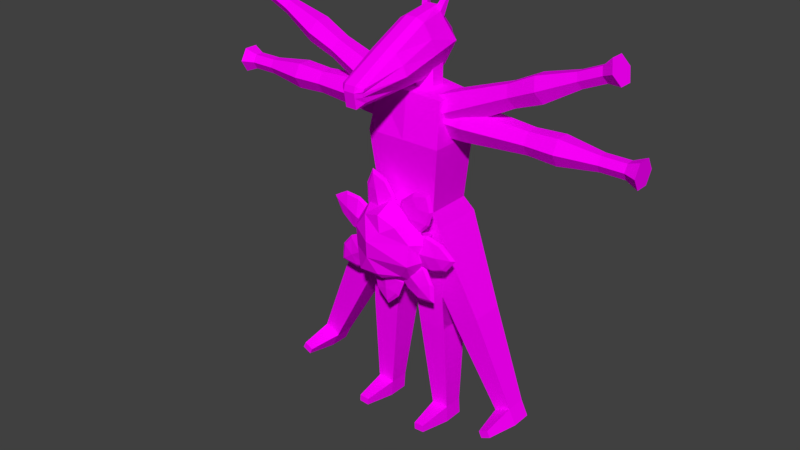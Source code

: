 # Source: anatomy.blend  (saved by Blender 2.79.0; exported with 4.5.12 LTS)
import bpy
from mathutils import Matrix  # noqa: F401  (used for matrix-valued properties, if any)

bpy.ops.wm.read_factory_settings(use_empty=True)
scene = bpy.context.scene
scene.name = 'Scene'

# ---- collections
col_collection_1 = bpy.data.collections.new('Collection 1'); scene.collection.children.link(col_collection_1)

# ---- images (referenced by path relative to the original .blend; pixels are not part of the script)
import os
ASSET_DIR = os.environ.get("B2B_ASSET_DIR", "")  # directory of the original .blend (textures are referenced by path, not embedded)
HERE = os.path.dirname(os.path.abspath(__file__))  # packed textures are extracted next to this script under _unpacked/

def load_image(name, relpath, width, height, colorspace="sRGB"):
    """Load a texture the original file referenced (path relative to the .blend, or extracted next to this script)."""
    p = next((c for c in (os.path.join(HERE, relpath), os.path.join(ASSET_DIR, relpath)) if relpath and os.path.exists(c)), "")
    if p:
        img = bpy.data.images.load(p, check_existing=True)
        img.name = name
    else:  # same state as the original file: an image datablock whose file is absent (Cycles renders it pink)
        img = bpy.data.images.new(name, width, height)
        img.source = "FILE"
        img.filepath = "//" + (relpath or name)
    img.colorspace_settings.name = colorspace
    return img
img_anatomy = load_image('anatomy', 'anatomy.png', 1024, 1024, 'sRGB')
img_sunflower_jpg = load_image('sunFlower.jpg', 'sunFlower.jpg', 1024, 1024, 'sRGB')

# ---- materials (node trees are filled in below, after node groups)
mat_anatomy = bpy.data.materials.new('anatomy')
mat_anatomy.alpha_threshold = 0.0
mat_anatomy.roughness = 0.5
mat_sunflower = bpy.data.materials.new('sunFlower')
mat_sunflower.alpha_threshold = 0.0
mat_sunflower.roughness = 0.5

# ---- material node trees
mat_anatomy.use_nodes = True; mat_anatomy.node_tree.nodes.clear()
_N = mat_anatomy.node_tree.nodes; _L = mat_anatomy.node_tree.links
n0 = _N.new('ShaderNodeOutputMaterial'); n0.name = 'Material Output'; n0.location = (300, 300)
n1 = _N.new('ShaderNodeBsdfDiffuse'); n1.name = 'Diffuse BSDF'; n1.location = (10, 300)
n2 = _N.new('ShaderNodeTexImage'); n2.name = 'Image Texture'; n2.location = (-180, 300)
n2.width = 140
n2.image = img_anatomy
_L.new(n1.outputs[0], n0.inputs[0])
_L.new(n2.outputs[0], n1.inputs[0])
n0.is_active_output = True
mat_sunflower.use_nodes = True; mat_sunflower.node_tree.nodes.clear()
_N = mat_sunflower.node_tree.nodes; _L = mat_sunflower.node_tree.links
n0 = _N.new('ShaderNodeOutputMaterial'); n0.name = 'Material Output'; n0.location = (300, 300)
n1 = _N.new('ShaderNodeBsdfDiffuse'); n1.name = 'Diffuse BSDF'; n1.location = (10, 300)
n2 = _N.new('ShaderNodeTexImage'); n2.name = 'Image Texture'; n2.location = (-180, 300)
n2.width = 140
n2.image = img_sunflower_jpg
_L.new(n1.outputs[0], n0.inputs[0])
_L.new(n2.outputs[0], n1.inputs[0])
n0.is_active_output = True

# ---- world
world_world = bpy.data.worlds.new('World'); scene.world = world_world
world_world.color = (0.05088, 0.05088, 0.05088)
world_world.use_sun_shadow = False
world_world.sun_shadow_jitter_overblur = 0.0
world_world.cycles.sampling_method = 'MANUAL'

# ---- meshes
me_sphere = bpy.data.meshes.new('Sphere')
me_sphere.from_pydata([(0.2721, 0.5303, 3.412), (0.2721, -0.112, 3.301), (0.2721, -2.072, 3.245), (0.2721, -0.3365, 4.6), (0.2721, 0.3057, 4.711), (0.2721, 0.7928, 4.126), (0.1487, 0.5808, 3.151), (0.1487, 0.5631, 0.7042), (0.1487, -0.4755, 0.7042), (0.1487, -0.4755, 3.151), (0.1487, 0.5667, 2.143), (0.1487, -0.5949, 2.143), (0.1487, 0.7222, 0.3748), (0.1487, -0.4755, 0.3748), (0.9266, -0.4034, 3.072), (0.8531, -0.4755, 0.7042), (0.8454, 0.5631, 0.7042), (0.9266, 0.5088, 3.072), (1.016, 0.5667, 2.143), (1.016, -0.5949, 2.143), (1.004, 0.7222, 0.3748), (1.004, -0.4755, 0.3748), (2.412, 0.225, -3.549), (2.762, 0.225, -3.377), (2.762, -0.225, -3.377), (2.412, -0.225, -3.549), (1.944, -0.3698, -1.444), (1.363, -0.3698, -1.713), (1.363, 0.3698, -1.713), (1.944, 0.3698, -1.444), (2.576, 0.225, -3.882), (2.926, 0.225, -3.71), (2.926, -0.225, -3.71), (2.576, -0.225, -3.882), (2.737, -0.9811, -3.509), (2.533, -0.9811, -3.61), (2.806, -0.9811, -3.649), (2.601, -0.9811, -3.75), (0.8375, 0.3871, 2.61), (0.8375, 0.2122, 2.968), (0.8375, -0.1376, 2.968), (0.8375, -0.3125, 2.61), (0.8375, -0.1376, 2.252), (0.8375, 0.2122, 2.252), (2.761, 0.3145, 2.61), (2.761, 0.1759, 2.85), (2.761, -0.1013, 2.85), (2.761, -0.24, 2.61), (2.761, -0.1013, 2.37), (2.761, 0.1759, 2.37), (4.275, 0.2238, 2.61), (4.275, 0.1305, 2.771), (4.275, -0.05597, 2.771), (4.275, -0.1492, 2.61), (4.275, -0.05597, 2.448), (4.275, 0.1305, 2.448), (3.413, -0.1202, 2.883), (3.413, -0.2776, 2.61), (3.413, 0.3522, 2.61), (3.413, 0.1947, 2.883), (3.413, 0.1947, 2.337), (3.413, -0.1202, 2.337), (1.343, -0.1577, 2.272), (1.343, 0.2323, 2.272), (1.343, -0.1577, 2.948), (1.343, -0.3528, 2.61), (1.343, 0.4273, 2.61), (1.343, 0.2323, 2.948), (5.087, 0.343, 2.61), (5.087, 0.1902, 2.875), (5.087, -0.1156, 2.875), (5.087, -0.2685, 2.61), (5.087, -0.1156, 2.345), (5.087, 0.1902, 2.345), (4.816, 0.1305, 2.771), (4.816, -0.05597, 2.771), (4.816, -0.05597, 2.448), (4.816, 0.1305, 2.448), (4.816, -0.1492, 2.61), (4.816, 0.2238, 2.61), (0.2721, -2.097, 3.704), (0.2721, -2.111, 3.47), (0.6667, -0.2151, 3.898), (0.6667, 0.4214, 4.042), (0.2721, -1.174, 4.193), (0.2721, -1.015, 3.27), (0.6667, -1.089, 3.699), (0.3792, 0.6726, 4.106), (0.3792, 0.4521, 3.506), (0.3792, -0.1228, 3.407), (0.4384, -1.129, 4.115), (0.4384, -0.3066, 4.514), (0.3792, -1.017, 3.376), (0.3792, -1.931, 3.362), (0.3792, 0.2636, 4.596), (0.3792, -2.007, 3.488), (0.3792, -2.019, 3.559), (0.5886, -0.2602, 4.2), (0.5293, 0.346, 4.307), (0.5886, -1.11, 3.906), (0.2721, -2.13, 3.577), (0.302, -2.074, 3.647), (0.3076, -2.064, 3.675), (0.3601, -2.058, 3.593), (0.4033, -1.993, 3.669), (0.3438, -1.999, 3.715), (0.296, -2.045, 3.707), (0.4, -2.01, 3.602), (0.4123, -1.99, 3.661), (0.3792, 0.3807, 4.456), (0.2721, 0.4452, 4.543), (0.4295, 0.4601, 5.044), (0.4813, 0.4397, 4.988), (0.4813, 0.4644, 4.959), (0.4295, 0.4895, 5.008), (0.1487, -0.3365, 4.6), (0.1487, 0.4452, 4.543), (0.1487, 0.7928, 4.126), (0.1487, 0.5303, 3.412), (0.1487, -0.112, 3.301), (0.1487, 0.3057, 4.711), (0.1487, -1.174, 4.193), (0.1487, -2.097, 3.704), (0.1487, -1.015, 3.27), (0.1487, -2.072, 3.245), (0.1487, -2.13, 3.577), (0.1487, -2.111, 3.47), (0.1487, 0.4758, 2.644), (0.1487, -0.1655, 2.644), (0.431, -0.005203, 2.644), (0.431, 0.3154, 2.644), (0.1487, 0.4758, 3.769), (0.1487, -0.1655, 3.769), (0.431, -0.005203, 3.769), (0.431, 0.3154, 3.769), (0.02535, 0.5303, 3.412), (0.02535, -0.112, 3.301), (0.02535, -2.072, 3.245), (0.02535, -0.3365, 4.6), (0.02535, 0.3057, 4.711), (0.02535, 0.7928, 4.126), (-0.6291, -0.4034, 3.072), (-0.5556, -0.4755, 0.7042), (-0.5479, 0.5631, 0.7042), (-0.6291, 0.5088, 3.072), (-0.7188, 0.5667, 2.143), (-0.7188, -0.5949, 2.143), (-0.7067, 0.7222, 0.3748), (-0.7067, -0.4755, 0.3748), (-2.115, 0.225, -3.549), (-2.465, 0.225, -3.377), (-2.465, -0.225, -3.377), (-2.115, -0.225, -3.549), (-1.646, -0.3698, -1.444), (-1.066, -0.3698, -1.713), (-1.066, 0.3698, -1.713), (-1.646, 0.3698, -1.444), (-2.279, 0.225, -3.882), (-2.628, 0.225, -3.71), (-2.628, -0.225, -3.71), (-2.279, -0.225, -3.882), (-2.44, -0.9811, -3.509), (-2.235, -0.9811, -3.61), (-2.508, -0.9811, -3.649), (-2.304, -0.9811, -3.75), (-0.54, 0.3871, 2.61), (-0.54, 0.2122, 2.968), (-0.54, -0.1376, 2.968), (-0.54, -0.3125, 2.61), (-0.54, -0.1376, 2.252), (-0.54, 0.2122, 2.252), (-2.464, 0.3145, 2.61), (-2.464, 0.1759, 2.85), (-2.464, -0.1013, 2.85), (-2.464, -0.24, 2.61), (-2.464, -0.1013, 2.37), (-2.464, 0.1759, 2.37), (-3.977, 0.2238, 2.61), (-3.977, 0.1305, 2.771), (-3.977, -0.05597, 2.771), (-3.977, -0.1492, 2.61), (-3.977, -0.05597, 2.448), (-3.977, 0.1305, 2.448), (-3.116, -0.1202, 2.883), (-3.116, -0.2776, 2.61), (-3.116, 0.3522, 2.61), (-3.116, 0.1947, 2.883), (-3.116, 0.1947, 2.337), (-3.116, -0.1202, 2.337), (-1.046, -0.1577, 2.272), (-1.046, 0.2323, 2.272), (-1.046, -0.1577, 2.948), (-1.046, -0.3528, 2.61), (-1.046, 0.4273, 2.61), (-1.046, 0.2323, 2.948), (-4.79, 0.343, 2.61), (-4.79, 0.1902, 2.875), (-4.79, -0.1156, 2.875), (-4.79, -0.2685, 2.61), (-4.79, -0.1156, 2.345), (-4.79, 0.1902, 2.345), (-4.519, 0.1305, 2.771), (-4.519, -0.05597, 2.771), (-4.519, -0.05597, 2.448), (-4.519, 0.1305, 2.448), (-4.519, -0.1492, 2.61), (-4.519, 0.2238, 2.61), (0.02535, -2.097, 3.704), (0.02535, -2.111, 3.47), (-0.3692, -0.2151, 3.898), (-0.3692, 0.4214, 4.042), (0.02535, -1.174, 4.193), (0.02535, -1.015, 3.27), (-0.3692, -1.089, 3.699), (-0.08172, 0.6726, 4.106), (-0.08172, 0.4521, 3.506), (-0.08172, -0.1228, 3.407), (-0.1409, -1.129, 4.115), (-0.1409, -0.3066, 4.514), (-0.08172, -1.017, 3.376), (-0.08172, -1.931, 3.362), (-0.08172, 0.2636, 4.596), (-0.08172, -2.007, 3.488), (-0.08172, -2.019, 3.559), (-0.2911, -0.2602, 4.2), (-0.2319, 0.346, 4.307), (-0.2911, -1.11, 3.906), (0.02535, -2.13, 3.577), (-0.004518, -2.074, 3.647), (-0.01018, -2.064, 3.675), (-0.06268, -2.058, 3.593), (-0.1058, -1.993, 3.669), (-0.04634, -1.999, 3.715), (0.001506, -2.045, 3.707), (-0.1026, -2.01, 3.602), (-0.1148, -1.99, 3.661), (-0.08172, 0.3807, 4.456), (0.02535, 0.4452, 4.543), (-0.132, 0.4601, 5.044), (-0.1839, 0.4397, 4.988), (-0.1839, 0.4644, 4.959), (-0.132, 0.4895, 5.008), (-0.1336, -0.005203, 2.644), (-0.1336, 0.3154, 2.644), (-0.1336, -0.005203, 3.769), (-0.1336, 0.3154, 3.769), (-0.2895, 0.3871, 2.665), (-0.145, 0.2122, 2.992), (-0.145, -0.1376, 2.992), (-0.2895, -0.3125, 2.665), (-0.4341, -0.1376, 2.337), (-0.4341, 0.2122, 2.337), (-2.049, 0.3145, 3.441), (-1.953, 0.1759, 3.661), (-1.953, -0.1013, 3.661), (-2.049, -0.24, 3.441), (-2.146, -0.1013, 3.222), (-2.146, 0.1759, 3.222), (-3.434, 0.2238, 4.052), (-3.369, 0.1305, 4.2), (-3.369, -0.05597, 4.2), (-3.434, -0.1492, 4.052), (-3.499, -0.05597, 3.905), (-3.499, 0.1305, 3.905), (-2.536, -0.1202, 3.954), (-2.646, -0.2776, 3.705), (-2.646, 0.3522, 3.705), (-2.536, 0.1947, 3.954), (-2.756, 0.1947, 3.455), (-2.756, -0.1202, 3.455), (-0.8884, -0.1577, 2.56), (-0.8884, 0.2323, 2.56), (-0.6157, -0.1577, 3.178), (-0.752, -0.3528, 2.869), (-0.752, 0.4273, 2.869), (-0.6157, 0.2323, 3.178), (-4.178, 0.343, 4.38), (-4.071, 0.1902, 4.623), (-4.071, -0.1156, 4.623), (-4.178, -0.2685, 4.38), (-4.285, -0.1156, 4.138), (-4.285, 0.1902, 4.138), (-3.864, 0.1305, 4.419), (-3.864, -0.05597, 4.419), (-3.995, -0.05597, 4.123), (-3.995, 0.1305, 4.123), (-3.93, -0.1492, 4.271), (-3.93, 0.2238, 4.271), (0.587, 0.3871, 2.665), (0.4425, 0.2122, 2.992), (0.4425, -0.1376, 2.992), (0.587, -0.3125, 2.665), (0.7316, -0.1376, 2.337), (0.7316, 0.2122, 2.337), (2.347, 0.3145, 3.441), (2.25, 0.1759, 3.661), (2.25, -0.1013, 3.661), (2.347, -0.24, 3.441), (2.444, -0.1013, 3.222), (2.444, 0.1759, 3.222), (3.732, 0.2238, 4.052), (3.666, 0.1305, 4.2), (3.666, -0.05597, 4.2), (3.732, -0.1492, 4.052), (3.797, -0.05597, 3.905), (3.797, 0.1305, 3.905), (2.834, -0.1202, 3.954), (2.944, -0.2776, 3.705), (2.944, 0.3522, 3.705), (2.834, 0.1947, 3.954), (3.054, 0.1947, 3.455), (3.054, -0.1202, 3.455), (1.186, -0.1577, 2.56), (1.186, 0.2323, 2.56), (0.9131, -0.1577, 3.178), (1.05, -0.3528, 2.869), (1.05, 0.4273, 2.869), (0.9131, 0.2323, 3.178), (4.475, 0.343, 4.38), (4.368, 0.1902, 4.623), (4.368, -0.1156, 4.623), (4.475, -0.2685, 4.38), (4.582, -0.1156, 4.138), (4.582, 0.1902, 4.138), (4.162, 0.1305, 4.419), (4.162, -0.05597, 4.419), (4.292, -0.05597, 4.123), (4.292, 0.1305, 4.123), (4.227, -0.1492, 4.271), (4.227, 0.2238, 4.271), (-0.5333, -0.9811, -4.375), (-0.7607, -0.9811, -4.36), (-0.5234, -0.9811, -4.22), (-0.7509, -0.9811, -4.205), (-0.4594, -0.225, -4.488), (-0.8482, -0.225, -4.463), (-0.8482, 0.225, -4.463), (-0.4594, 0.225, -4.488), (-0.8107, 0.3698, -1.994), (-0.1716, 0.3698, -2.019), (-0.1716, -0.3698, -2.019), (-0.8107, -0.3698, -1.994), (-0.4359, -0.225, -4.117), (-0.8248, -0.225, -4.093), (-0.8248, 0.225, -4.093), (-0.4359, 0.225, -4.117), (0.8307, -0.9811, -4.375), (1.058, -0.9811, -4.36), (0.8209, -0.9811, -4.22), (1.048, -0.9811, -4.205), (0.7569, -0.225, -4.488), (1.146, -0.225, -4.463), (1.146, 0.225, -4.463), (0.7569, 0.225, -4.488), (1.108, 0.3698, -1.994), (0.4691, 0.3698, -2.019), (0.4691, -0.3698, -2.019), (1.108, -0.3698, -1.994), (0.7334, -0.225, -4.117), (1.122, -0.225, -4.093), (1.122, 0.225, -4.093), (0.7334, 0.225, -4.117)], [], [(18, 10, 6, 17), (6, 9, 14, 17), (11, 19, 14, 9), (19, 18, 17, 14), (15, 16, 18, 19), (8, 15, 19, 11), (16, 7, 10, 18), (15, 21, 20, 16), (16, 20, 12, 7), (8, 13, 21, 15), (27, 25, 24, 26), (33, 37, 35, 25), (29, 23, 22, 28), (28, 22, 25, 27), (26, 24, 23, 29), (31, 32, 33, 30), (23, 31, 30, 22), (22, 30, 33, 25), (24, 32, 31, 23), (35, 37, 36, 34), (25, 35, 34, 24), (24, 34, 36, 32), (32, 36, 37, 33), (21, 26, 29, 20), (13, 12, 28, 27), (20, 29, 28, 12), (21, 13, 27, 26), (63, 49, 48, 62), (65, 47, 46, 64), (67, 45, 44, 66), (66, 44, 49, 63), (62, 48, 47, 65), (64, 46, 45, 67), (57, 53, 52, 56), (59, 51, 50, 58), (58, 50, 55, 60), (61, 54, 53, 57), (56, 52, 51, 59), (60, 55, 54, 61), (49, 60, 61, 48), (46, 56, 59, 45), (48, 61, 57, 47), (44, 58, 60, 49), (45, 59, 58, 44), (47, 57, 56, 46), (40, 64, 67, 39), (42, 62, 65, 41), (38, 66, 63, 43), (39, 67, 66, 38), (41, 65, 64, 40), (43, 63, 62, 42), (75, 70, 69, 74), (77, 73, 72, 76), (78, 71, 70, 75), (74, 69, 68, 79), (79, 68, 73, 77), (76, 72, 71, 78), (54, 76, 78, 53), (50, 79, 77, 55), (51, 74, 79, 50), (53, 78, 75, 52), (55, 77, 76, 54), (52, 75, 74, 51), (69, 70, 71, 68), (72, 73, 68, 71), (98, 87, 109), (92, 86, 95, 93), (99, 86, 82, 97), (87, 98, 83), (97, 82, 83, 98), (89, 88, 83, 82), (96, 95, 86, 99), (89, 82, 86, 92), (87, 88, 0, 5), (88, 89, 1, 0), (90, 91, 3, 84), (92, 93, 2, 85), (91, 94, 4, 3), (109, 87, 5, 110), (100, 101, 102, 80), (93, 95, 81, 2), (89, 92, 85, 1), (95, 96, 100, 81), (91, 97, 98, 94), (90, 99, 97, 91), (87, 83, 88), (84, 105, 104, 90), (102, 106, 80), (106, 105, 84, 80), (107, 103, 96), (96, 103, 101, 100), (104, 108, 99, 90), (108, 107, 99), (99, 107, 96), (110, 4, 111, 114), (94, 98, 109), (112, 113, 114, 111), (4, 94, 112, 111), (109, 110, 114, 113), (94, 109, 113, 112), (81, 126, 124, 2), (100, 125, 126, 81), (80, 122, 125, 100), (85, 123, 119, 1), (2, 124, 123, 85), (84, 121, 122, 80), (3, 115, 121, 84), (4, 120, 115, 3), (110, 116, 120, 4), (5, 117, 116, 110), (0, 118, 117, 5), (1, 119, 118, 0), (105, 106, 102, 104), (108, 104, 103, 107), (102, 101, 103, 104), (130, 127, 131, 134), (128, 129, 133, 132), (129, 130, 134, 133), (145, 144, 6, 10), (6, 144, 141, 9), (11, 9, 141, 146), (146, 141, 144, 145), (142, 146, 145, 143), (8, 11, 146, 142), (143, 145, 10, 7), (142, 143, 147, 148), (143, 7, 12, 147), (8, 142, 148, 13), (154, 153, 151, 152), (160, 152, 162, 164), (156, 155, 149, 150), (155, 154, 152, 149), (153, 156, 150, 151), (158, 157, 160, 159), (150, 149, 157, 158), (149, 152, 160, 157), (151, 150, 158, 159), (162, 161, 163, 164), (152, 151, 161, 162), (151, 159, 163, 161), (159, 160, 164, 163), (148, 147, 156, 153), (13, 154, 155, 12), (147, 12, 155, 156), (148, 153, 154, 13), (190, 189, 175, 176), (192, 191, 173, 174), (194, 193, 171, 172), (193, 190, 176, 171), (189, 192, 174, 175), (191, 194, 172, 173), (184, 183, 179, 180), (186, 185, 177, 178), (185, 187, 182, 177), (188, 184, 180, 181), (183, 186, 178, 179), (187, 188, 181, 182), (176, 175, 188, 187), (173, 172, 186, 183), (175, 174, 184, 188), (171, 176, 187, 185), (172, 171, 185, 186), (174, 173, 183, 184), (167, 166, 194, 191), (169, 168, 192, 189), (165, 170, 190, 193), (166, 165, 193, 194), (168, 167, 191, 192), (170, 169, 189, 190), (202, 201, 196, 197), (204, 203, 199, 200), (205, 202, 197, 198), (201, 206, 195, 196), (206, 204, 200, 195), (203, 205, 198, 199), (181, 180, 205, 203), (177, 182, 204, 206), (178, 177, 206, 201), (180, 179, 202, 205), (182, 181, 203, 204), (179, 178, 201, 202), (196, 195, 198, 197), (199, 198, 195, 200), (225, 236, 214), (219, 220, 222, 213), (226, 224, 209, 213), (214, 210, 225), (224, 225, 210, 209), (216, 209, 210, 215), (223, 226, 213, 222), (216, 219, 213, 209), (214, 140, 135, 215), (215, 135, 136, 216), (217, 211, 138, 218), (219, 212, 137, 220), (218, 138, 139, 221), (236, 237, 140, 214), (227, 207, 229, 228), (220, 137, 208, 222), (216, 136, 212, 219), (222, 208, 227, 223), (218, 221, 225, 224), (217, 218, 224, 226), (214, 215, 210), (211, 217, 231, 232), (229, 207, 233), (233, 207, 211, 232), (234, 223, 230), (223, 227, 228, 230), (231, 217, 226, 235), (235, 226, 234), (226, 223, 234), (237, 241, 238, 139), (221, 236, 225), (239, 238, 241, 240), (139, 238, 239, 221), (236, 240, 241, 237), (221, 239, 240, 236), (208, 137, 124, 126), (227, 208, 126, 125), (207, 227, 125, 122), (212, 136, 119, 123), (137, 212, 123, 124), (211, 207, 122, 121), (138, 211, 121, 115), (139, 138, 115, 120), (237, 139, 120, 116), (140, 237, 116, 117), (135, 140, 117, 118), (136, 135, 118, 119), (232, 231, 229, 233), (235, 234, 230, 231), (229, 231, 230, 228), (243, 245, 131, 127), (128, 132, 244, 242), (242, 244, 245, 243), (271, 270, 256, 257), (273, 272, 254, 255), (275, 274, 252, 253), (274, 271, 257, 252), (270, 273, 255, 256), (272, 275, 253, 254), (265, 264, 260, 261), (267, 266, 258, 259), (266, 268, 263, 258), (269, 265, 261, 262), (264, 267, 259, 260), (268, 269, 262, 263), (257, 256, 269, 268), (254, 253, 267, 264), (256, 255, 265, 269), (252, 257, 268, 266), (253, 252, 266, 267), (255, 254, 264, 265), (248, 247, 275, 272), (250, 249, 273, 270), (246, 251, 271, 274), (247, 246, 274, 275), (249, 248, 272, 273), (251, 250, 270, 271), (283, 282, 277, 278), (285, 284, 280, 281), (286, 283, 278, 279), (282, 287, 276, 277), (287, 285, 281, 276), (284, 286, 279, 280), (262, 261, 286, 284), (258, 263, 285, 287), (259, 258, 287, 282), (261, 260, 283, 286), (263, 262, 284, 285), (260, 259, 282, 283), (277, 276, 279, 278), (280, 279, 276, 281), (313, 299, 298, 312), (315, 297, 296, 314), (317, 295, 294, 316), (316, 294, 299, 313), (312, 298, 297, 315), (314, 296, 295, 317), (307, 303, 302, 306), (309, 301, 300, 308), (308, 300, 305, 310), (311, 304, 303, 307), (306, 302, 301, 309), (310, 305, 304, 311), (299, 310, 311, 298), (296, 306, 309, 295), (298, 311, 307, 297), (294, 308, 310, 299), (295, 309, 308, 294), (297, 307, 306, 296), (290, 314, 317, 289), (292, 312, 315, 291), (288, 316, 313, 293), (289, 317, 316, 288), (291, 315, 314, 290), (293, 313, 312, 292), (325, 320, 319, 324), (327, 323, 322, 326), (328, 321, 320, 325), (324, 319, 318, 329), (329, 318, 323, 327), (326, 322, 321, 328), (304, 326, 328, 303), (300, 329, 327, 305), (301, 324, 329, 300), (303, 328, 325, 302), (305, 327, 326, 304), (302, 325, 324, 301), (319, 320, 321, 318), (322, 323, 318, 321), (335, 334, 330, 331), (343, 335, 331, 333), (342, 343, 333, 332), (332, 333, 331, 330), (343, 344, 336, 335), (345, 342, 334, 337), (344, 345, 337, 336), (336, 337, 334, 335), (341, 338, 344, 343), (339, 340, 342, 345), (338, 339, 345, 344), (334, 342, 332, 330), (340, 341, 343, 342), (351, 347, 346, 350), (359, 349, 347, 351), (358, 348, 349, 359), (348, 346, 347, 349), (359, 351, 352, 360), (361, 353, 350, 358), (360, 352, 353, 361), (352, 351, 350, 353), (357, 359, 360, 354), (355, 361, 358, 356), (354, 360, 361, 355), (350, 346, 348, 358), (356, 358, 359, 357), (147, 12, 339, 338), (148, 341, 340, 13), (13, 356, 357, 21), (12, 355, 356, 13), (21, 13, 354, 357), (13, 340, 339, 12), (20, 354, 355, 12), (147, 338, 341, 148), (21, 357, 354, 20)])
_uv = me_sphere.uv_layers.new(name='UVMap')
_uv.uv.foreach_set('vector', [0.6925, 0.5725, 0.7873, 0.5892, 0.7717, 0.6759, 0.6837, 0.6599, 0.4456, 0.2877, 0.2184, 0.2877, 0.2339, 0.08572, 0.4301, 0.08572, 0.4917, 0.5692, 0.5892, 0.5649, 0.5931, 0.6541, 0.5001, 0.6616, 0.5892, 0.5649, 0.6925, 0.5725, 0.6837, 0.6599, 0.5931, 0.6541, 0.5878, 0.4037, 0.7217, 0.4116, 0.6925, 0.5725, 0.5892, 0.5649, 0.4903, 0.4181, 0.5878, 0.4037, 0.5892, 0.5649, 0.4917, 0.5692, 0.7217, 0.4116, 0.8158, 0.4506, 0.7873, 0.5892, 0.6925, 0.5725, 0.5878, 0.4037, 0.5949, 0.3632, 0.731, 0.3632, 0.7217, 0.4116, 0.7217, 0.4116, 0.731, 0.3632, 0.8314, 0.4181, 0.8158, 0.4506, 0.4903, 0.4181, 0.4847, 0.3857, 0.5949, 0.3632, 0.5878, 0.4037, 0.6027, 0.1947, 0.6026, 0.08961, 0.6219, 0.0884, 0.6343, 0.1917, 0.8888, 0.03942, 0.7445, 0.0599, 0.7445, 0.08939, 0.8888, 0.1099, 0.535, 0.185, 0.5614, 0.08425, 0.5803, 0.08809, 0.5659, 0.1927, 0.5659, 0.1927, 0.5803, 0.08809, 0.6026, 0.08961, 0.6027, 0.1947, 0.6343, 0.1917, 0.6219, 0.0884, 0.6438, 0.08425, 0.6702, 0.1849, 0.966, 0.4493, 0.966, 0.4971, 0.9246, 0.4971, 0.9246, 0.4493, 0.966, 0.4098, 0.966, 0.4493, 0.9246, 0.4493, 0.9246, 0.4098, 0.9742, 0.1099, 0.9742, 0.03942, 0.8888, 0.03942, 0.8888, 0.1099, 0.8888, 0.1095, 0.8888, 0.03903, 0.9742, 0.03903, 0.9742, 0.1095, 0.9187, 0.206, 0.9187, 0.1736, 0.9662, 0.1736, 0.9662, 0.206, 0.9018, 0.3655, 0.9187, 0.206, 0.9662, 0.206, 0.9831, 0.3655, 0.8888, 0.1095, 0.7445, 0.08899, 0.7445, 0.0595, 0.8888, 0.03903, 0.966, 0.4971, 0.9574, 0.5783, 0.9332, 0.5783, 0.9246, 0.4971, 0.6472, 0.2884, 0.6343, 0.1917, 0.6702, 0.1849, 0.7054, 0.2774, 0.6032, 0.3142, 0.5447, 0.3121, 0.5659, 0.1927, 0.6027, 0.1947, 0.5059, 0.2797, 0.535, 0.185, 0.5659, 0.1927, 0.5447, 0.3121, 0.6472, 0.2884, 0.6032, 0.3142, 0.6027, 0.1947, 0.6343, 0.1917, 0.07637, 0.6101, 0.2043, 0.604, 0.2048, 0.6301, 0.0783, 0.6431, 0.08224, 0.4776, 0.207, 0.5006, 0.2057, 0.5255, 0.07835, 0.5116, 0.07646, 0.5448, 0.2048, 0.5512, 0.2043, 0.5776, 0.07657, 0.5774, 0.07657, 0.5774, 0.2043, 0.5776, 0.2043, 0.604, 0.07637, 0.6101, 0.0783, 0.6431, 0.2048, 0.6301, 0.2057, 0.6552, 0.08197, 0.6767, 0.07835, 0.5116, 0.2057, 0.5255, 0.2048, 0.5512, 0.07646, 0.5448, 0.04577, 0.7376, 0.1513, 0.78, 0.1463, 0.8041, 0.03328, 0.7768, 0.02633, 0.8161, 0.1431, 0.8294, 0.1417, 0.8554, 0.02412, 0.8554, 0.02412, 0.8554, 0.1417, 0.8554, 0.1421, 0.8816, 0.02638, 0.8945, 0.03307, 0.933, 0.1445, 0.9072, 0.1487, 0.9316, 0.04437, 0.9704, 0.03328, 0.7768, 0.1463, 0.8041, 0.1431, 0.8294, 0.02633, 0.8161, 0.02638, 0.8945, 0.1421, 0.8816, 0.1445, 0.9072, 0.03307, 0.933, 0.2043, 0.604, 0.2642, 0.6039, 0.2642, 0.631, 0.2048, 0.6301, 0.2057, 0.5255, 0.2632, 0.5242, 0.2636, 0.5506, 0.2048, 0.5512, 0.2048, 0.6301, 0.2642, 0.631, 0.2633, 0.6588, 0.2057, 0.6552, 0.2043, 0.5776, 0.2639, 0.5771, 0.2642, 0.6039, 0.2043, 0.604, 0.2048, 0.5512, 0.2636, 0.5506, 0.2639, 0.5771, 0.2043, 0.5776, 0.207, 0.5006, 0.2623, 0.4978, 0.2632, 0.5242, 0.2057, 0.5255, 0.03415, 0.5107, 0.07835, 0.5116, 0.07646, 0.5448, 0.03267, 0.5418, 0.03415, 0.6439, 0.0783, 0.6431, 0.08197, 0.6767, 0.03709, 0.6791, 0.03285, 0.5774, 0.07657, 0.5774, 0.07637, 0.6101, 0.03284, 0.6129, 0.03267, 0.5418, 0.07646, 0.5448, 0.07657, 0.5774, 0.03285, 0.5774, 0.03705, 0.4752, 0.08224, 0.4776, 0.07835, 0.5116, 0.03415, 0.5107, 0.03284, 0.6129, 0.07637, 0.6101, 0.0783, 0.6431, 0.03415, 0.6439, 0.05379, 0.1663, 0.1043, 0.1886, 0.09519, 0.2163, 0.03274, 0.2129, 0.03118, 0.3147, 0.09487, 0.323, 0.09377, 0.357, 0.02285, 0.3736, 0.07527, 0.1272, 0.143, 0.1481, 0.1043, 0.1886, 0.05379, 0.1663, 0.03274, 0.2129, 0.09519, 0.2163, 0.1249, 0.2652, 0.04242, 0.2639, 0.04242, 0.2639, 0.1249, 0.2652, 0.09487, 0.323, 0.03118, 0.3147, 0.02285, 0.3736, 0.09377, 0.357, 0.143, 0.4019, 0.05033, 0.4275, 0.1445, 0.9072, 0.2162, 0.9023, 0.2181, 0.9262, 0.1487, 0.9316, 0.1417, 0.8554, 0.2142, 0.8557, 0.2148, 0.8789, 0.1421, 0.8816, 0.1431, 0.8294, 0.2146, 0.8326, 0.2142, 0.8557, 0.1417, 0.8554, 0.1513, 0.78, 0.2181, 0.787, 0.216, 0.8097, 0.1463, 0.8041, 0.1421, 0.8816, 0.2148, 0.8789, 0.2162, 0.9023, 0.1445, 0.9072, 0.1463, 0.8041, 0.216, 0.8097, 0.2146, 0.8326, 0.1431, 0.8294, 0.09519, 0.2163, 0.1043, 0.1886, 0.143, 0.1481, 0.1249, 0.2652, 0.09377, 0.357, 0.09487, 0.323, 0.1249, 0.2652, 0.143, 0.4019, 0.7262, 0.8765, 0.7496, 0.8505, 0.7394, 0.8901, 0.5719, 0.8242, 0.5804, 0.8686, 0.4756, 0.8824, 0.4785, 0.8656, 0.5848, 0.8907, 0.5804, 0.8686, 0.6666, 0.8579, 0.673, 0.8875, 0.7496, 0.8505, 0.7262, 0.8765, 0.7196, 0.8538, 0.673, 0.8875, 0.6666, 0.8579, 0.7196, 0.8538, 0.7262, 0.8765, 0.6642, 0.8026, 0.7182, 0.8068, 0.7196, 0.8538, 0.6666, 0.8579, 0.4771, 0.8904, 0.4756, 0.8824, 0.5804, 0.8686, 0.5848, 0.8907, 0.6642, 0.8026, 0.6666, 0.8579, 0.5804, 0.8686, 0.5719, 0.8242, 0.7496, 0.8505, 0.7182, 0.8068, 0.726, 0.7937, 0.7636, 0.8474, 0.7182, 0.8068, 0.6642, 0.8026, 0.6632, 0.7869, 0.726, 0.7937, 0.5898, 0.917, 0.6817, 0.9192, 0.685, 0.9379, 0.5874, 0.9373, 0.5719, 0.8242, 0.4785, 0.8656, 0.4561, 0.8557, 0.5666, 0.8084, 0.6817, 0.9192, 0.733, 0.9052, 0.7426, 0.9159, 0.685, 0.9379, 0.7394, 0.8901, 0.7496, 0.8505, 0.7636, 0.8474, 0.7526, 0.8979, 0.8906, 0.8899, 0.9179, 0.9263, 0.9221, 0.9415, 0.8964, 0.9538, 0.9899, 0.7694, 0.9674, 0.8403, 0.8918, 0.8365, 0.8936, 0.7221, 0.6642, 0.8026, 0.5719, 0.8242, 0.5666, 0.8084, 0.6632, 0.7869, 0.9674, 0.8403, 0.9656, 0.8767, 0.8906, 0.8899, 0.8918, 0.8365, 0.6817, 0.9192, 0.673, 0.8875, 0.7262, 0.8765, 0.733, 0.9052, 0.5898, 0.917, 0.5848, 0.8907, 0.673, 0.8875, 0.6817, 0.9192, 0.7496, 0.8505, 0.7196, 0.8538, 0.7182, 0.8068, 0.5874, 0.9373, 0.4849, 0.9102, 0.4846, 0.9018, 0.5898, 0.917, 0.9221, 0.9415, 0.9247, 0.9615, 0.8964, 0.9538, 0.478, 0.9129, 0.4849, 0.9102, 0.5874, 0.9373, 0.4733, 0.9172, 0.978, 0.8979, 0.946, 0.8967, 0.9656, 0.8767, 0.9656, 0.8767, 0.946, 0.8967, 0.9179, 0.9263, 0.8906, 0.8899, 0.4846, 0.9018, 0.4847, 0.9001, 0.5848, 0.8907, 0.5898, 0.917, 0.4847, 0.9001, 0.4802, 0.8948, 0.5848, 0.8907, 0.5848, 0.8907, 0.4802, 0.8948, 0.4771, 0.8904, 0.4109, 0.3884, 0.4145, 0.4683, 0.3453, 0.4841, 0.3431, 0.4786, 0.733, 0.9052, 0.7262, 0.8765, 0.7394, 0.8901, 0.3117, 0.5074, 0.3235, 0.4756, 0.3431, 0.4786, 0.3453, 0.4841, 0.4145, 0.4683, 0.4421, 0.5074, 0.3117, 0.5074, 0.3453, 0.4841, 0.381, 0.3449, 0.4109, 0.3884, 0.3431, 0.4786, 0.3235, 0.4756, 0.3215, 0.3615, 0.381, 0.3449, 0.3235, 0.4756, 0.3117, 0.5074, 0.8918, 0.8365, 0.8351, 0.8361, 0.8366, 0.7214, 0.8936, 0.7221, 0.8906, 0.8899, 0.8349, 0.8908, 0.8351, 0.8361, 0.8918, 0.8365, 0.8964, 0.9538, 0.8383, 0.9576, 0.8349, 0.8908, 0.8906, 0.8899, 0.5666, 0.8084, 0.5627, 0.7961, 0.6627, 0.7738, 0.6632, 0.7869, 0.4561, 0.8557, 0.451, 0.8438, 0.5627, 0.7961, 0.5666, 0.8084, 0.5874, 0.9373, 0.5862, 0.9496, 0.4711, 0.9297, 0.4733, 0.9172, 0.685, 0.9379, 0.6871, 0.9496, 0.5862, 0.9496, 0.5874, 0.9373, 0.7426, 0.9159, 0.7504, 0.925, 0.6871, 0.9496, 0.685, 0.9379, 0.7526, 0.8979, 0.7642, 0.9031, 0.7504, 0.925, 0.7426, 0.9159, 0.7636, 0.8474, 0.7754, 0.8455, 0.7642, 0.9031, 0.7526, 0.8979, 0.726, 0.7937, 0.7328, 0.783, 0.7754, 0.8455, 0.7636, 0.8474, 0.6632, 0.7869, 0.6627, 0.7738, 0.7328, 0.783, 0.726, 0.7937, 0.3896, 0.9191, 0.3336, 0.9567, 0.3044, 0.9293, 0.389, 0.8427, 0.3896, 0.8301, 0.389, 0.8427, 0.2788, 0.834, 0.3327, 0.7998, 0.3044, 0.9293, 0.2764, 0.9153, 0.2788, 0.834, 0.389, 0.8427, 0.9555, 0.606, 0.9816, 0.606, 0.9816, 0.6978, 0.9555, 0.6978, 0.9031, 0.606, 0.9293, 0.606, 0.9293, 0.6978, 0.9031, 0.6978, 0.9293, 0.606, 0.9555, 0.606, 0.9555, 0.6978, 0.9293, 0.6978, 0.6925, 0.5725, 0.6837, 0.6599, 0.7717, 0.6759, 0.7873, 0.5892, 0.4456, 0.2877, 0.4301, 0.08572, 0.2339, 0.08572, 0.2184, 0.2877, 0.4917, 0.5692, 0.5001, 0.6616, 0.5931, 0.6541, 0.5892, 0.5649, 0.5892, 0.5649, 0.5931, 0.6541, 0.6837, 0.6599, 0.6925, 0.5725, 0.5878, 0.4037, 0.5892, 0.5649, 0.6925, 0.5725, 0.7217, 0.4116, 0.4903, 0.4181, 0.4917, 0.5692, 0.5892, 0.5649, 0.5878, 0.4037, 0.7217, 0.4116, 0.6925, 0.5725, 0.7873, 0.5892, 0.8158, 0.4506, 0.5878, 0.4037, 0.7217, 0.4116, 0.731, 0.3632, 0.5949, 0.3632, 0.7217, 0.4116, 0.8158, 0.4506, 0.8314, 0.4181, 0.731, 0.3632, 0.4903, 0.4181, 0.5878, 0.4037, 0.5949, 0.3632, 0.4847, 0.3857, 0.6027, 0.1947, 0.6343, 0.1917, 0.6219, 0.0884, 0.6026, 0.08961, 0.8888, 0.03942, 0.8888, 0.1099, 0.7445, 0.08939, 0.7445, 0.0599, 0.535, 0.185, 0.5659, 0.1927, 0.5803, 0.08809, 0.5614, 0.08425, 0.5659, 0.1927, 0.6027, 0.1947, 0.6026, 0.08961, 0.5803, 0.08809, 0.6343, 0.1917, 0.6702, 0.1849, 0.6438, 0.08425, 0.6219, 0.0884, 0.966, 0.4493, 0.9246, 0.4493, 0.9246, 0.4971, 0.966, 0.4971, 0.966, 0.4098, 0.9246, 0.4098, 0.9246, 0.4493, 0.966, 0.4493, 0.9742, 0.1099, 0.8888, 0.1099, 0.8888, 0.03942, 0.9742, 0.03942, 0.8888, 0.1095, 0.9742, 0.1095, 0.9742, 0.03903, 0.8888, 0.03903, 0.9187, 0.206, 0.9662, 0.206, 0.9662, 0.1736, 0.9187, 0.1736, 0.9018, 0.3655, 0.9831, 0.3655, 0.9662, 0.206, 0.9187, 0.206, 0.8888, 0.1095, 0.8888, 0.03903, 0.7445, 0.0595, 0.7445, 0.08899, 0.966, 0.4971, 0.9246, 0.4971, 0.9332, 0.5783, 0.9574, 0.5783, 0.6472, 0.2884, 0.7054, 0.2774, 0.6702, 0.1849, 0.6343, 0.1917, 0.6032, 0.3142, 0.6027, 0.1947, 0.5659, 0.1927, 0.5447, 0.3121, 0.5059, 0.2797, 0.5447, 0.3121, 0.5659, 0.1927, 0.535, 0.185, 0.6472, 0.2884, 0.6343, 0.1917, 0.6027, 0.1947, 0.6032, 0.3142, 0.07637, 0.6101, 0.0783, 0.6431, 0.2048, 0.6301, 0.2043, 0.604, 0.08224, 0.4776, 0.07835, 0.5116, 0.2057, 0.5255, 0.207, 0.5006, 0.07646, 0.5448, 0.07657, 0.5774, 0.2043, 0.5776, 0.2048, 0.5512, 0.07657, 0.5774, 0.07637, 0.6101, 0.2043, 0.604, 0.2043, 0.5776, 0.0783, 0.6431, 0.08197, 0.6767, 0.2057, 0.6552, 0.2048, 0.6301, 0.07835, 0.5116, 0.07646, 0.5448, 0.2048, 0.5512, 0.2057, 0.5255, 0.04577, 0.7376, 0.03328, 0.7768, 0.1463, 0.8041, 0.1513, 0.78, 0.02633, 0.8161, 0.02412, 0.8554, 0.1417, 0.8554, 0.1431, 0.8294, 0.02412, 0.8554, 0.02638, 0.8945, 0.1421, 0.8816, 0.1417, 0.8554, 0.03307, 0.933, 0.04437, 0.9704, 0.1487, 0.9316, 0.1445, 0.9072, 0.03328, 0.7768, 0.02633, 0.8161, 0.1431, 0.8294, 0.1463, 0.8041, 0.02638, 0.8945, 0.03307, 0.933, 0.1445, 0.9072, 0.1421, 0.8816, 0.2043, 0.604, 0.2048, 0.6301, 0.2642, 0.631, 0.2642, 0.6039, 0.2057, 0.5255, 0.2048, 0.5512, 0.2636, 0.5506, 0.2632, 0.5242, 0.2048, 0.6301, 0.2057, 0.6552, 0.2633, 0.6588, 0.2642, 0.631, 0.2043, 0.5776, 0.2043, 0.604, 0.2642, 0.6039, 0.2639, 0.5771, 0.2048, 0.5512, 0.2043, 0.5776, 0.2639, 0.5771, 0.2636, 0.5506, 0.207, 0.5006, 0.2057, 0.5255, 0.2632, 0.5242, 0.2623, 0.4978, 0.03415, 0.5107, 0.03267, 0.5418, 0.07646, 0.5448, 0.07835, 0.5116, 0.03415, 0.6439, 0.03709, 0.6791, 0.08197, 0.6767, 0.0783, 0.6431, 0.03285, 0.5774, 0.03284, 0.6129, 0.07637, 0.6101, 0.07657, 0.5774, 0.03267, 0.5418, 0.03285, 0.5774, 0.07657, 0.5774, 0.07646, 0.5448, 0.03705, 0.4752, 0.03415, 0.5107, 0.07835, 0.5116, 0.08224, 0.4776, 0.03284, 0.6129, 0.03415, 0.6439, 0.0783, 0.6431, 0.07637, 0.6101, 0.05379, 0.1663, 0.03274, 0.2129, 0.09519, 0.2163, 0.1043, 0.1886, 0.03118, 0.3147, 0.02285, 0.3736, 0.09377, 0.357, 0.09487, 0.323, 0.07527, 0.1272, 0.05379, 0.1663, 0.1043, 0.1886, 0.143, 0.1481, 0.03274, 0.2129, 0.04242, 0.2639, 0.1249, 0.2652, 0.09519, 0.2163, 0.04242, 0.2639, 0.03118, 0.3147, 0.09487, 0.323, 0.1249, 0.2652, 0.02285, 0.3736, 0.05033, 0.4275, 0.143, 0.4019, 0.09377, 0.357, 0.1445, 0.9072, 0.1487, 0.9316, 0.2181, 0.9262, 0.2162, 0.9023, 0.1417, 0.8554, 0.1421, 0.8816, 0.2148, 0.8789, 0.2142, 0.8557, 0.1431, 0.8294, 0.1417, 0.8554, 0.2142, 0.8557, 0.2146, 0.8326, 0.1513, 0.78, 0.1463, 0.8041, 0.216, 0.8097, 0.2181, 0.787, 0.1421, 0.8816, 0.1445, 0.9072, 0.2162, 0.9023, 0.2148, 0.8789, 0.1463, 0.8041, 0.1431, 0.8294, 0.2146, 0.8326, 0.216, 0.8097, 0.09519, 0.2163, 0.1249, 0.2652, 0.143, 0.1481, 0.1043, 0.1886, 0.09377, 0.357, 0.143, 0.4019, 0.1249, 0.2652, 0.09487, 0.323, 0.7262, 0.8765, 0.7394, 0.8901, 0.7496, 0.8505, 0.5719, 0.8242, 0.4785, 0.8656, 0.4756, 0.8824, 0.5804, 0.8686, 0.5848, 0.8907, 0.673, 0.8875, 0.6666, 0.8579, 0.5804, 0.8686, 0.7496, 0.8505, 0.7196, 0.8538, 0.7262, 0.8765, 0.673, 0.8875, 0.7262, 0.8765, 0.7196, 0.8538, 0.6666, 0.8579, 0.6642, 0.8026, 0.6666, 0.8579, 0.7196, 0.8538, 0.7182, 0.8068, 0.4771, 0.8904, 0.5848, 0.8907, 0.5804, 0.8686, 0.4756, 0.8824, 0.6642, 0.8026, 0.5719, 0.8242, 0.5804, 0.8686, 0.6666, 0.8579, 0.7496, 0.8505, 0.7636, 0.8474, 0.726, 0.7937, 0.7182, 0.8068, 0.7182, 0.8068, 0.726, 0.7937, 0.6632, 0.7869, 0.6642, 0.8026, 0.5898, 0.917, 0.5874, 0.9373, 0.685, 0.9379, 0.6817, 0.9192, 0.5719, 0.8242, 0.5666, 0.8084, 0.4561, 0.8557, 0.4785, 0.8656, 0.6817, 0.9192, 0.685, 0.9379, 0.7426, 0.9159, 0.733, 0.9052, 0.7394, 0.8901, 0.7526, 0.8979, 0.7636, 0.8474, 0.7496, 0.8505, 0.8906, 0.8899, 0.8964, 0.9538, 0.9221, 0.9415, 0.9179, 0.9263, 0.9899, 0.7694, 0.8936, 0.7221, 0.8918, 0.8365, 0.9674, 0.8403, 0.6642, 0.8026, 0.6632, 0.7869, 0.5666, 0.8084, 0.5719, 0.8242, 0.9674, 0.8403, 0.8918, 0.8365, 0.8906, 0.8899, 0.9656, 0.8767, 0.6817, 0.9192, 0.733, 0.9052, 0.7262, 0.8765, 0.673, 0.8875, 0.5898, 0.917, 0.6817, 0.9192, 0.673, 0.8875, 0.5848, 0.8907, 0.7496, 0.8505, 0.7182, 0.8068, 0.7196, 0.8538, 0.5874, 0.9373, 0.5898, 0.917, 0.4846, 0.9018, 0.4849, 0.9102, 0.9221, 0.9415, 0.8964, 0.9538, 0.9247, 0.9615, 0.478, 0.9129, 0.4733, 0.9172, 0.5874, 0.9373, 0.4849, 0.9102, 0.978, 0.8979, 0.9656, 0.8767, 0.946, 0.8967, 0.9656, 0.8767, 0.8906, 0.8899, 0.9179, 0.9263, 0.946, 0.8967, 0.4846, 0.9018, 0.5898, 0.917, 0.5848, 0.8907, 0.4847, 0.9001, 0.4847, 0.9001, 0.5848, 0.8907, 0.4802, 0.8948, 0.5848, 0.8907, 0.4771, 0.8904, 0.4802, 0.8948, 0.4109, 0.3884, 0.3431, 0.4786, 0.3453, 0.4841, 0.4145, 0.4683, 0.733, 0.9052, 0.7394, 0.8901, 0.7262, 0.8765, 0.3117, 0.5074, 0.3453, 0.4841, 0.3431, 0.4786, 0.3235, 0.4756, 0.4145, 0.4683, 0.3453, 0.4841, 0.3117, 0.5074, 0.4421, 0.5074, 0.381, 0.3449, 0.3235, 0.4756, 0.3431, 0.4786, 0.4109, 0.3884, 0.3215, 0.3615, 0.3117, 0.5074, 0.3235, 0.4756, 0.381, 0.3449, 0.8918, 0.8365, 0.8936, 0.7221, 0.8366, 0.7214, 0.8351, 0.8361, 0.8906, 0.8899, 0.8918, 0.8365, 0.8351, 0.8361, 0.8349, 0.8908, 0.8964, 0.9538, 0.8906, 0.8899, 0.8349, 0.8908, 0.8383, 0.9576, 0.5666, 0.8084, 0.6632, 0.7869, 0.6627, 0.7738, 0.5627, 0.7961, 0.4561, 0.8557, 0.5666, 0.8084, 0.5627, 0.7961, 0.451, 0.8438, 0.5874, 0.9373, 0.4733, 0.9172, 0.4711, 0.9297, 0.5862, 0.9496, 0.685, 0.9379, 0.5874, 0.9373, 0.5862, 0.9496, 0.6871, 0.9496, 0.7426, 0.9159, 0.685, 0.9379, 0.6871, 0.9496, 0.7504, 0.925, 0.7526, 0.8979, 0.7426, 0.9159, 0.7504, 0.925, 0.7642, 0.9031, 0.7636, 0.8474, 0.7526, 0.8979, 0.7642, 0.9031, 0.7754, 0.8455, 0.726, 0.7937, 0.7636, 0.8474, 0.7754, 0.8455, 0.7328, 0.783, 0.6632, 0.7869, 0.726, 0.7937, 0.7328, 0.783, 0.6627, 0.7738, 0.3896, 0.9191, 0.389, 0.8427, 0.3044, 0.9293, 0.3336, 0.9567, 0.3896, 0.8301, 0.3327, 0.7998, 0.2788, 0.834, 0.389, 0.8427, 0.3044, 0.9293, 0.389, 0.8427, 0.2788, 0.834, 0.2764, 0.9153, 0.9555, 0.606, 0.9555, 0.6978, 0.9816, 0.6978, 0.9816, 0.606, 0.9031, 0.606, 0.9031, 0.6978, 0.9293, 0.6978, 0.9293, 0.606, 0.9293, 0.606, 0.9293, 0.6978, 0.9555, 0.6978, 0.9555, 0.606, 0.07637, 0.6101, 0.0783, 0.6431, 0.2048, 0.6301, 0.2043, 0.604, 0.08224, 0.4776, 0.07835, 0.5116, 0.2057, 0.5255, 0.207, 0.5006, 0.07646, 0.5448, 0.07657, 0.5774, 0.2043, 0.5776, 0.2048, 0.5512, 0.07657, 0.5774, 0.07637, 0.6101, 0.2043, 0.604, 0.2043, 0.5776, 0.0783, 0.6431, 0.08197, 0.6767, 0.2057, 0.6552, 0.2048, 0.6301, 0.07835, 0.5116, 0.07646, 0.5448, 0.2048, 0.5512, 0.2057, 0.5255, 0.04577, 0.7376, 0.03328, 0.7768, 0.1463, 0.8041, 0.1513, 0.78, 0.02633, 0.8161, 0.02412, 0.8554, 0.1417, 0.8554, 0.1431, 0.8294, 0.02412, 0.8554, 0.02638, 0.8945, 0.1421, 0.8816, 0.1417, 0.8554, 0.03307, 0.933, 0.04437, 0.9704, 0.1487, 0.9316, 0.1445, 0.9072, 0.03328, 0.7768, 0.02633, 0.8161, 0.1431, 0.8294, 0.1463, 0.8041, 0.02638, 0.8945, 0.03307, 0.933, 0.1445, 0.9072, 0.1421, 0.8816, 0.2043, 0.604, 0.2048, 0.6301, 0.2642, 0.631, 0.2642, 0.6039, 0.2057, 0.5255, 0.2048, 0.5512, 0.2636, 0.5506, 0.2632, 0.5242, 0.2048, 0.6301, 0.2057, 0.6552, 0.2633, 0.6588, 0.2642, 0.631, 0.2043, 0.5776, 0.2043, 0.604, 0.2642, 0.6039, 0.2639, 0.5771, 0.2048, 0.5512, 0.2043, 0.5776, 0.2639, 0.5771, 0.2636, 0.5506, 0.207, 0.5006, 0.2057, 0.5255, 0.2632, 0.5242, 0.2623, 0.4978, 0.03415, 0.5107, 0.03267, 0.5418, 0.07646, 0.5448, 0.07835, 0.5116, 0.03415, 0.6439, 0.03709, 0.6791, 0.08197, 0.6767, 0.0783, 0.6431, 0.03285, 0.5774, 0.03284, 0.6129, 0.07637, 0.6101, 0.07657, 0.5774, 0.03267, 0.5418, 0.03285, 0.5774, 0.07657, 0.5774, 0.07646, 0.5448, 0.03705, 0.4752, 0.03415, 0.5107, 0.07835, 0.5116, 0.08224, 0.4776, 0.03284, 0.6129, 0.03415, 0.6439, 0.0783, 0.6431, 0.07637, 0.6101, 0.05379, 0.1663, 0.03274, 0.2129, 0.09519, 0.2163, 0.1043, 0.1886, 0.03118, 0.3147, 0.02285, 0.3736, 0.09377, 0.357, 0.09487, 0.323, 0.07527, 0.1272, 0.05379, 0.1663, 0.1043, 0.1886, 0.143, 0.1481, 0.03274, 0.2129, 0.04242, 0.2639, 0.1249, 0.2652, 0.09519, 0.2163, 0.04242, 0.2639, 0.03118, 0.3147, 0.09487, 0.323, 0.1249, 0.2652, 0.02285, 0.3736, 0.05033, 0.4275, 0.143, 0.4019, 0.09377, 0.357, 0.1445, 0.9072, 0.1487, 0.9316, 0.2181, 0.9262, 0.2162, 0.9023, 0.1417, 0.8554, 0.1421, 0.8816, 0.2148, 0.8789, 0.2142, 0.8557, 0.1431, 0.8294, 0.1417, 0.8554, 0.2142, 0.8557, 0.2146, 0.8326, 0.1513, 0.78, 0.1463, 0.8041, 0.216, 0.8097, 0.2181, 0.787, 0.1421, 0.8816, 0.1445, 0.9072, 0.2162, 0.9023, 0.2148, 0.8789, 0.1463, 0.8041, 0.1431, 0.8294, 0.2146, 0.8326, 0.216, 0.8097, 0.09519, 0.2163, 0.1249, 0.2652, 0.143, 0.1481, 0.1043, 0.1886, 0.09377, 0.357, 0.143, 0.4019, 0.1249, 0.2652, 0.09487, 0.323, 0.07637, 0.6101, 0.2043, 0.604, 0.2048, 0.6301, 0.0783, 0.6431, 0.08224, 0.4776, 0.207, 0.5006, 0.2057, 0.5255, 0.07835, 0.5116, 0.07646, 0.5448, 0.2048, 0.5512, 0.2043, 0.5776, 0.07657, 0.5774, 0.07657, 0.5774, 0.2043, 0.5776, 0.2043, 0.604, 0.07637, 0.6101, 0.0783, 0.6431, 0.2048, 0.6301, 0.2057, 0.6552, 0.08197, 0.6767, 0.07835, 0.5116, 0.2057, 0.5255, 0.2048, 0.5512, 0.07646, 0.5448, 0.04577, 0.7376, 0.1513, 0.78, 0.1463, 0.8041, 0.03328, 0.7768, 0.02633, 0.8161, 0.1431, 0.8294, 0.1417, 0.8554, 0.02412, 0.8554, 0.02412, 0.8554, 0.1417, 0.8554, 0.1421, 0.8816, 0.02638, 0.8945, 0.03307, 0.933, 0.1445, 0.9072, 0.1487, 0.9316, 0.04437, 0.9704, 0.03328, 0.7768, 0.1463, 0.8041, 0.1431, 0.8294, 0.02633, 0.8161, 0.02638, 0.8945, 0.1421, 0.8816, 0.1445, 0.9072, 0.03307, 0.933, 0.2043, 0.604, 0.2642, 0.6039, 0.2642, 0.631, 0.2048, 0.6301, 0.2057, 0.5255, 0.2632, 0.5242, 0.2636, 0.5506, 0.2048, 0.5512, 0.2048, 0.6301, 0.2642, 0.631, 0.2633, 0.6588, 0.2057, 0.6552, 0.2043, 0.5776, 0.2639, 0.5771, 0.2642, 0.6039, 0.2043, 0.604, 0.2048, 0.5512, 0.2636, 0.5506, 0.2639, 0.5771, 0.2043, 0.5776, 0.207, 0.5006, 0.2623, 0.4978, 0.2632, 0.5242, 0.2057, 0.5255, 0.03415, 0.5107, 0.07835, 0.5116, 0.07646, 0.5448, 0.03267, 0.5418, 0.03415, 0.6439, 0.0783, 0.6431, 0.08197, 0.6767, 0.03709, 0.6791, 0.03285, 0.5774, 0.07657, 0.5774, 0.07637, 0.6101, 0.03284, 0.6129, 0.03267, 0.5418, 0.07646, 0.5448, 0.07657, 0.5774, 0.03285, 0.5774, 0.03705, 0.4752, 0.08224, 0.4776, 0.07835, 0.5116, 0.03415, 0.5107, 0.03284, 0.6129, 0.07637, 0.6101, 0.0783, 0.6431, 0.03415, 0.6439, 0.05379, 0.1663, 0.1043, 0.1886, 0.09519, 0.2163, 0.03274, 0.2129, 0.03118, 0.3147, 0.09487, 0.323, 0.09377, 0.357, 0.02285, 0.3736, 0.07527, 0.1272, 0.143, 0.1481, 0.1043, 0.1886, 0.05379, 0.1663, 0.03274, 0.2129, 0.09519, 0.2163, 0.1249, 0.2652, 0.04242, 0.2639, 0.04242, 0.2639, 0.1249, 0.2652, 0.09487, 0.323, 0.03118, 0.3147, 0.02285, 0.3736, 0.09377, 0.357, 0.143, 0.4019, 0.05033, 0.4275, 0.1445, 0.9072, 0.2162, 0.9023, 0.2181, 0.9262, 0.1487, 0.9316, 0.1417, 0.8554, 0.2142, 0.8557, 0.2148, 0.8789, 0.1421, 0.8816, 0.1431, 0.8294, 0.2146, 0.8326, 0.2142, 0.8557, 0.1417, 0.8554, 0.1513, 0.78, 0.2181, 0.787, 0.216, 0.8097, 0.1463, 0.8041, 0.1421, 0.8816, 0.2148, 0.8789, 0.2162, 0.9023, 0.1445, 0.9072, 0.1463, 0.8041, 0.216, 0.8097, 0.2146, 0.8326, 0.1431, 0.8294, 0.09519, 0.2163, 0.1043, 0.1886, 0.143, 0.1481, 0.1249, 0.2652, 0.09377, 0.357, 0.09487, 0.323, 0.1249, 0.2652, 0.143, 0.4019, 0.966, 0.4971, 0.9246, 0.4971, 0.9332, 0.5783, 0.9574, 0.5783, 0.8888, 0.1095, 0.8888, 0.03903, 0.7445, 0.0595, 0.7445, 0.08899, 0.9018, 0.3655, 0.9831, 0.3655, 0.9662, 0.206, 0.9187, 0.206, 0.9187, 0.206, 0.9662, 0.206, 0.9662, 0.1736, 0.9187, 0.1736, 0.8888, 0.1095, 0.9742, 0.1095, 0.9742, 0.03903, 0.8888, 0.03903, 0.9742, 0.1099, 0.8888, 0.1099, 0.8888, 0.03942, 0.9742, 0.03942, 0.966, 0.4098, 0.9246, 0.4098, 0.9246, 0.4493, 0.966, 0.4493, 0.966, 0.4493, 0.9246, 0.4493, 0.9246, 0.4971, 0.966, 0.4971, 0.6343, 0.1917, 0.6702, 0.1849, 0.6438, 0.08425, 0.6219, 0.0884, 0.5659, 0.1927, 0.6027, 0.1947, 0.6026, 0.08961, 0.5803, 0.08809, 0.535, 0.185, 0.5659, 0.1927, 0.5803, 0.08809, 0.5614, 0.08425, 0.8888, 0.03942, 0.8888, 0.1099, 0.7445, 0.08939, 0.7445, 0.0599, 0.6027, 0.1947, 0.6343, 0.1917, 0.6219, 0.0884, 0.6026, 0.08961, 0.966, 0.4971, 0.9574, 0.5783, 0.9332, 0.5783, 0.9246, 0.4971, 0.8888, 0.1095, 0.7445, 0.08899, 0.7445, 0.0595, 0.8888, 0.03903, 0.9018, 0.3655, 0.9187, 0.206, 0.9662, 0.206, 0.9831, 0.3655, 0.9187, 0.206, 0.9187, 0.1736, 0.9662, 0.1736, 0.9662, 0.206, 0.8888, 0.1095, 0.8888, 0.03903, 0.9742, 0.03903, 0.9742, 0.1095, 0.9742, 0.1099, 0.9742, 0.03942, 0.8888, 0.03942, 0.8888, 0.1099, 0.966, 0.4098, 0.966, 0.4493, 0.9246, 0.4493, 0.9246, 0.4098, 0.966, 0.4493, 0.966, 0.4971, 0.9246, 0.4971, 0.9246, 0.4493, 0.6343, 0.1917, 0.6219, 0.0884, 0.6438, 0.08425, 0.6702, 0.1849, 0.5659, 0.1927, 0.5803, 0.08809, 0.6026, 0.08961, 0.6027, 0.1947, 0.535, 0.185, 0.5614, 0.08425, 0.5803, 0.08809, 0.5659, 0.1927, 0.8888, 0.03942, 0.7445, 0.0599, 0.7445, 0.08939, 0.8888, 0.1099, 0.6027, 0.1947, 0.6026, 0.08961, 0.6219, 0.0884, 0.6343, 0.1917, 0.731, 0.2626, 0.7585, 0.2626, 0.7585, 0.1723, 0.731, 0.1723, 0.8241, 0.2626, 0.8241, 0.1723, 0.7956, 0.1723, 0.7956, 0.2626, 0.7956, 0.2626, 0.7956, 0.1723, 0.8241, 0.1723, 0.8241, 0.2626, 0.7585, 0.2626, 0.7585, 0.1723, 0.7956, 0.1723, 0.7956, 0.2626, 0.5949, 0.3632, 0.4847, 0.3857, 0.6702, 0.1849, 0.6343, 0.1917, 0.7956, 0.2626, 0.7956, 0.1723, 0.7585, 0.1723, 0.7585, 0.2626, 0.731, 0.2626, 0.731, 0.1723, 0.7585, 0.1723, 0.7585, 0.2626, 0.8742, 0.2626, 0.847, 0.1723, 0.8241, 0.1723, 0.8241, 0.2626, 0.8241, 0.2626, 0.8241, 0.1723, 0.8474, 0.1723, 0.8746, 0.2626])
me_sphere.materials.append(mat_anatomy)
me_sphere.use_remesh_preserve_volume = False
me_sphere.use_remesh_preserve_attributes = False
me_sphere.use_mirror_vertex_groups = False
me_sphere.use_paint_bone_selection = False
me_sphere.use_paint_mask = True
me_sphere.update()
me_circle = bpy.data.meshes.new('Circle')
me_circle.from_pydata([(0.2728, 1.857, 0.07495), (-0.7927, 1.511, 0.07495), (-1.451, 0.6046, 0.07495), (-1.451, -0.5157, 0.07495), (-0.7927, -1.422, 0.07495), (0.2728, -1.768, 0.07495), (1.338, -1.422, 0.07495), (2.014, -0.3324, 0.04549), (1.032, 0.2329, -0.1018), (1.338, 1.511, 0.07495), (0.2728, 1.494, 0.8832), (-0.5791, 1.217, 0.6668), (-1.106, 0.4923, 0.6138), (-1.106, -0.4034, 0.5367), (-0.5791, -1.128, 0.973), (0.2728, -1.405, 0.665), (1.125, -1.128, 0.4598), (1.651, -0.4034, 0.7677), (1.651, 0.4923, 0.6394), (1.125, 1.217, 0.8832), (0.2728, -1.128, 0.9103), (-0.03751, -0.3468, 1.21), (0.04717, 0.4477, 1.341), (0.5287, 0.8586, 1.093), (0.2728, 1.58, -0.7844), (-0.6298, 1.287, -0.8002), (-1.188, 0.519, -0.8112), (-1.188, -0.4301, -0.5369), (-0.6298, -1.198, -0.7081), (0.2728, -1.491, -0.2907), (1.175, -1.198, -0.5369), (1.733, -0.4301, -0.3545), (1.733, 0.519, -0.7299), (1.175, 1.287, -0.3539), (0.7241, 0.1911, -1.222), (0.9497, -0.5034, -0.7715), (0.4984, 0.8856, -0.8882), (-0.1785, -0.1022, -1.024), (0.04714, -0.7967, -0.752), (-0.4062, 0.732, -1.136), (-0.9087, -0.3395, -0.9629), (-0.7693, -0.7687, -0.7339), (-1.048, 0.08975, -0.9887), (-0.26, 1.684, 0.07495), (0.8055, 1.684, 0.07495), (1.668, 1.058, 0.07495), (1.046, -0.1512, -0.1124), (1.668, -0.9689, 0.07495), (0.8055, -1.595, 0.07495), (-0.26, -1.595, 0.07495), (-1.122, -0.9689, 0.07495), (-1.451, 0.04444, 0.07495), (1.31, 0.4657, -0.101), (2.134, 0.7618, -0.101), (2.815, 0.5919, -0.101), (3.1, 0.3154, -0.101), (3.128, -0.05229, -0.101), (2.896, -0.3565, -0.101), (2.345, -0.555, -0.101), (1.802, -0.5074, -0.101), (1.346, -0.3709, -0.101), (1.022, 0.2344, 0.1076), (1.036, -0.153, 0.09602), (1.303, 0.4692, 0.1076), (2.071, 0.7616, 0.1076), (2.733, 0.5903, 0.1076), (3.108, 0.3177, 0.1076), (3.136, -0.0532, 0.1076), (2.902, -0.36, 0.1076), (2.346, -0.5602, 0.1076), (1.799, -0.5122, 0.1076), (1.339, -0.3745, 0.1076), (2.1, 0.4585, 0.04549), (0.9649, 0.03214, -0.1071), (0.9542, 0.03195, 0.1018), (3.28, 0.1664, -0.101), (3.289, 0.1674, 0.1076), (2.035, 0.08548, 0.288), (2.623, 0.1127, 0.2178), (1.446, 0.05824, 0.2212), (2.035, 0.08548, -0.2734), (1.446, 0.05824, -0.2119), (2.623, 0.1127, -0.275), (0.8635, 0.2631, 0.009257), (3.294, -0.06765, 0.009701), (1.756, -0.5954, 0.009703), (1.186, 0.5331, 0.009695), (0.8787, -0.1824, -0.003584), (3.262, 0.3588, 0.009698), (2.878, 0.6756, 0.009699), (2.386, -0.6507, 0.009701), (3.025, -0.4205, 0.009701), (2.102, 0.8726, 0.009694), (1.227, -0.4372, 0.009701), (0.7851, 0.03026, 0.002836), (3.47, 0.186, 0.009699), (0.6394, 0.7603, -0.1018), (0.9536, 0.5388, -0.1125), (0.6215, 1.122, -0.101), (0.8823, 1.957, -0.101), (1.429, 2.398, -0.101), (1.822, 2.459, -0.101), (2.132, 2.259, -0.101), (2.234, 1.89, -0.101), (2.06, 1.331, -0.101), (1.694, 0.9271, -0.101), (1.31, 0.646, -0.101), (0.6321, 0.7532, 0.1075), (0.949, 0.5298, 0.09598), (0.614, 1.118, 0.1075), (0.8446, 1.907, 0.1075), (1.381, 2.332, 0.1075), (1.825, 2.466, 0.1075), (2.137, 2.265, 0.1075), (2.241, 1.893, 0.1075), (2.065, 1.329, 0.1075), (1.696, 0.9214, 0.1075), (1.309, 0.6379, 0.1075), (0.7587, 0.5852, -0.1071), (0.7524, 0.5766, 0.1018), (2.049, 2.512, -0.101), (2.054, 2.52, 0.1075), (1.362, 1.47, 0.288), (1.695, 1.956, 0.2178), (1.028, 0.9842, 0.2211), (1.362, 1.47, -0.2735), (1.028, 0.9842, -0.2119), (1.695, 1.956, -0.2751), (0.5134, 0.6438, 0.00922), (2.244, 2.382, 0.009664), (1.737, 0.8373, 0.009666), (0.4926, 1.064, 0.009658), (0.8777, 0.387, -0.003621), (1.885, 2.614, 0.009661), (1.4, 2.499, 0.009662), (2.161, 1.306, 0.009664), (2.363, 1.955, 0.009664), (0.7751, 2.0, 0.009657), (1.291, 0.5112, 0.009664), (0.6517, 0.4408, 0.002799), (2.148, 2.675, 0.009662), (-0.0691, 0.587, -0.1018), (0.2965, 0.7054, -0.1124), (-0.3694, 0.7899, -0.101), (-0.8809, 1.5, -0.101), (-0.9055, 2.202, -0.101), (-0.7184, 2.552, -0.101), (-0.3725, 2.68, -0.101), (-0.01611, 2.541, -0.101), (0.3266, 2.066, -0.101), (0.4304, 1.531, -0.101), (0.4249, 1.055, -0.101), (-0.0678, 0.5769, 0.1076), (0.301, 0.6963, 0.09601), (-0.3707, 0.7815, 0.1076), (-0.8635, 1.439, 0.1076), (-0.8814, 2.123, 0.1076), (-0.7226, 2.559, 0.1076), (-0.3738, 2.688, 0.1076), (-0.01436, 2.548, 0.1076), (0.3313, 2.068, 0.1076), (0.436, 1.529, 0.1076), (0.4304, 1.049, 0.1076), (0.1425, 0.5773, -0.1071), (0.1456, 0.5672, 0.1018), (-0.6246, 2.766, -0.101), (-0.628, 2.774, 0.1076), (-0.2036, 1.591, 0.288), (-0.3921, 2.149, 0.2178), (-0.01507, 1.032, 0.2211), (-0.2036, 1.591, -0.2734), (-0.01507, 1.032, -0.2119), (-0.3921, 2.149, -0.275), (-0.05158, 0.4163, 0.00925), (-0.4035, 2.844, 0.009694), (0.5277, 1.511, 0.009696), (-0.3999, 0.6516, 0.009688), (0.3725, 0.5536, -0.003592), (-0.8046, 2.695, 0.009691), (-1.003, 2.239, 0.009692), (0.4073, 2.131, 0.009694), (0.009878, 2.682, 0.009694), (-0.979, 1.439, 0.009687), (0.5213, 0.959, 0.009694), (0.1938, 0.4051, 0.002829), (-0.6958, 2.943, 0.009692), (-0.5357, 0.1286, -0.1018), (-0.3944, 0.486, -0.1124), (-0.8834, 0.02599, -0.101), (-1.756, 0.08312, -0.101), (-2.313, 0.5109, -0.101), (-2.465, 0.8783, -0.101), (-2.343, 1.227, -0.101), (-2.009, 1.413, -0.101), (-1.425, 1.375, -0.101), (-0.9459, 1.114, -0.101), (-0.5824, 0.8074, -0.101), (-0.5271, 0.1231, 0.1076), (-0.3846, 0.4836, 0.09601), (-0.8777, 0.01969, 0.1076), (-1.699, 0.05822, 0.1076), (-2.238, 0.4797, 0.1076), (-2.473, 0.8793, 0.1076), (-2.35, 1.231, 0.1076), (-2.013, 1.418, 0.1076), (-1.424, 1.38, 0.1076), (-0.9408, 1.117, 0.1076), (-0.5742, 0.8078, 0.1076), (-0.3936, 0.2856, -0.1071), (-0.3838, 0.2816, 0.1018), (-2.57, 1.087, -0.101), (-2.579, 1.089, 0.1076), (-1.396, 0.6637, 0.288), (-1.947, 0.8738, 0.2178), (-0.8448, 0.4536, 0.2212), (-1.396, 0.6637, -0.2734), (-0.8448, 0.4536, -0.2119), (-1.947, 0.8738, -0.275), (-0.3929, 0.03344, 0.009254), (-2.489, 1.307, 0.009698), (-0.8686, 1.177, 0.0097), (-0.7961, -0.08551, 0.009692), (-0.229, 0.4479, -0.003588), (-2.63, 0.9029, 0.009695), (-2.404, 0.4591, 0.009696), (-1.424, 1.479, 0.009698), (-2.102, 1.523, 0.009698), (-1.772, -0.03095, 0.009691), (-0.447, 0.8207, 0.009698), (-0.2281, 0.2156, 0.002833), (-2.752, 1.144, 0.009696), (-0.3086, -0.5249, -0.1018), (-0.5151, -0.2008, -0.1124), (-0.4294, -0.8666, -0.101), (-0.9877, -1.54, -0.101), (-1.661, -1.74, -0.101), (-2.047, -1.648, -0.101), (-2.258, -1.345, -0.101), (-2.213, -0.9651, -0.101), (-1.839, -0.5139, -0.101), (-1.348, -0.2789, -0.101), (-0.8857, -0.1645, -0.101), (-0.2991, -0.5211, 0.1076), (-0.5074, -0.1942, 0.09602), (-0.421, -0.8658, 0.1076), (-0.9338, -1.508, 0.1076), (-1.591, -1.698, 0.1076), (-2.053, -1.653, 0.1076), (-2.265, -1.348, 0.1076), (-2.22, -0.965, 0.1076), (-1.843, -0.51, 0.1076), (-1.347, -0.273, 0.1076), (-0.8812, -0.1576, 0.1076), (-0.3524, -0.3177, -0.1071), (-0.3434, -0.3121, 0.1018), (-2.278, -1.611, -0.101), (-2.285, -1.616, 0.1076), (-1.246, -0.9075, 0.288), (-1.74, -1.23, 0.2178), (-0.7531, -0.5846, 0.2212), (-1.246, -0.9075, -0.2734), (-0.7531, -0.5846, -0.2119), (-1.74, -1.23, -0.275), (-0.1477, -0.465, 0.009261), (-2.409, -1.416, 0.009705), (-1.353, -0.1796, 0.009707), (-0.2879, -0.8613, 0.009699), (-0.3873, -0.08914, -0.00358), (-2.164, -1.767, 0.009702), (-1.672, -1.844, 0.009703), (-1.923, -0.4522, 0.009705), (-2.356, -0.9755, 0.009705), (-0.9046, -1.62, 0.009699), (-0.8171, -0.04706, 0.009705), (-0.1986, -0.2247, 0.002841), (-2.431, -1.724, 0.009703), (0.4025, -0.5542, -0.1018), (0.01944, -0.5227, -0.1125), (0.6016, -0.857, -0.101), (0.8006, -1.709, -0.101), (0.5532, -2.366, -0.101), (0.2456, -2.618, -0.101), (-0.1229, -2.603, -0.101), (-0.3983, -2.337, -0.101), (-0.5317, -1.767, -0.101), (-0.4217, -1.233, -0.101), (-0.2335, -0.796, -0.101), (0.4052, -0.5443, 0.1075), (0.01885, -0.5127, 0.09597), (0.606, -0.8498, 0.1075), (0.8077, -1.647, 0.1075), (0.561, -2.285, 0.1075), (0.247, -2.626, 0.1075), (-0.1247, -2.611, 0.1075), (-0.4024, -2.343, 0.1075), (-0.537, -1.767, 0.1075), (-0.4261, -1.229, 0.1075), (-0.2363, -0.7883, 0.1075), (0.2109, -0.4638, -0.1072), (0.2119, -0.4532, 0.1017), (0.07686, -2.779, -0.101), (0.07676, -2.788, 0.1075), (0.1403, -1.532, 0.288), (0.09934, -2.121, 0.2178), (0.1813, -0.9444, 0.2211), (0.1403, -1.532, -0.2735), (0.1813, -0.9444, -0.2119), (0.09934, -2.121, -0.2751), (0.452, -0.3899, 0.009211), (-0.1573, -2.766, 0.009655), (-0.5039, -1.177, 0.009657), (0.683, -0.7411, 0.009649), (0.007755, -0.3534, -0.003631), (0.2701, -2.783, 0.009652), (0.6291, -2.438, 0.009653), (-0.6315, -1.796, 0.009655), (-0.4767, -2.458, 0.009655), (0.9144, -1.691, 0.009648), (-0.2856, -0.6703, 0.009655), (0.2298, -0.2851, 0.00279), (0.07435, -2.97, 0.009653), (0.8532, -0.2556, -0.1018), (0.5812, -0.5271, -0.1124), (1.213, -0.3, -0.101), (1.991, -0.7002, -0.101), (2.331, -1.314, -0.101), (2.324, -1.712, -0.101), (2.074, -1.983, -0.101), (1.693, -2.021, -0.101), (1.172, -1.753, -0.101), (0.8367, -1.323, -0.101), (0.6255, -0.8968, -0.101), (0.8474, -0.2472, 0.1076), (0.5731, -0.521, 0.096), (1.21, -0.292, 0.1076), (1.948, -0.6544, 0.1075), (2.275, -1.256, 0.1076), (2.331, -1.716, 0.1076), (2.079, -1.989, 0.1076), (1.695, -2.027, 0.1076), (1.169, -1.757, 0.1076), (0.8308, -1.324, 0.1076), (0.6179, -0.8939, 0.1076), (0.6603, -0.3431, -0.1071), (0.6529, -0.3354, 0.1018), (2.337, -1.945, -0.101), (2.344, -1.951, 0.1076), (1.429, -1.089, 0.288), (1.85, -1.501, 0.2178), (1.007, -0.6769, 0.2211), (1.429, -1.089, -0.2734), (1.007, -0.6769, -0.2119), (1.85, -1.501, -0.275), (0.7601, -0.1115, 0.009243), (2.176, -2.115, 0.009686), (0.7409, -1.35, 0.009689), (1.177, -0.163, 0.00968), (0.4446, -0.4264, -0.003599), (2.466, -1.8, 0.009683), (2.435, -1.303, 0.009684), (1.13, -1.848, 0.009687), (1.734, -2.158, 0.009687), (2.051, -0.6018, 0.00968), (0.496, -0.8551, 0.009687), (0.5363, -0.2129, 0.002822), (2.481, -2.07, 0.009685)], [], [(12, 11, 1, 2), (6, 16, 15, 5, 48), (3, 13, 12, 2, 51), (0, 10, 19, 9, 44), (7, 17, 16, 6, 47), (4, 14, 13, 3, 50), (1, 11, 10, 0, 43), (5, 15, 14, 4, 49), (19, 23, 18), (19, 10, 23), (10, 11, 23), (23, 11, 22), (18, 23, 22), (11, 12, 22), (17, 21, 16), (18, 22, 17), (17, 22, 21), (21, 22, 13), (12, 13, 22), (13, 14, 21), (14, 15, 20), (20, 21, 14), (16, 21, 20), (16, 20, 15), (5, 29, 30, 6, 48), (2, 26, 27, 3, 51), (9, 33, 24, 0, 44), (6, 30, 31, 7, 47), (3, 27, 28, 4, 50), (0, 24, 25, 1, 43), (4, 28, 29, 5, 49), (40, 27, 42), (27, 26, 42), (40, 41, 27), (28, 27, 41), (29, 28, 38), (41, 38, 28), (38, 41, 37), (40, 37, 41), (37, 42, 39), (42, 37, 40), (25, 39, 26), (42, 26, 39), (24, 39, 25), (37, 39, 36), (36, 39, 24), (34, 38, 37), (34, 37, 36), (35, 29, 38), (35, 38, 34), (30, 29, 35), (34, 36, 33), (33, 36, 24), (32, 34, 33), (31, 35, 32), (30, 35, 31), (34, 32, 35), (26, 2, 1, 25), (91, 84, 67, 68), (93, 85, 70, 71), (92, 86, 63, 64), (88, 95, 75, 55), (85, 90, 69, 70), (83, 8, 73, 94), (88, 89, 65, 66), (90, 91, 68, 69), (89, 92, 64, 65), (53, 81, 52), (53, 80, 81), (52, 81, 73, 8), (73, 81, 60, 46), (84, 95, 76, 67), (83, 61, 63, 86), (87, 62, 74, 94), (87, 93, 71, 62), (18, 45, 9, 19), (45, 18, 72), (18, 17, 7), (72, 18, 7), (33, 45, 72), (33, 9, 45), (32, 72, 7, 31), (32, 33, 72), (82, 55, 75), (60, 81, 59), (81, 80, 59), (59, 80, 58), (80, 82, 58), (53, 54, 82), (82, 80, 53), (54, 55, 82), (57, 82, 56), (75, 56, 82), (58, 82, 57), (71, 79, 62), (62, 79, 74), (63, 61, 74, 79), (64, 63, 79), (71, 70, 79), (79, 70, 77), (79, 77, 64), (70, 69, 77), (77, 78, 64), (77, 69, 78), (65, 64, 78), (69, 68, 78), (68, 67, 78), (76, 78, 67), (76, 66, 78), (66, 65, 78), (46, 60, 93, 87), (46, 87, 94, 73), (8, 83, 86, 52), (56, 75, 95, 84), (54, 53, 92, 89), (58, 57, 91, 90), (55, 54, 89, 88), (61, 83, 94, 74), (59, 58, 90, 85), (66, 76, 95, 88), (53, 52, 86, 92), (60, 59, 85, 93), (57, 56, 84, 91), (136, 129, 113, 114), (138, 130, 116, 117), (137, 131, 109, 110), (133, 140, 120, 101), (130, 135, 115, 116), (128, 96, 118, 139), (133, 134, 111, 112), (135, 136, 114, 115), (134, 137, 110, 111), (99, 126, 98), (99, 125, 126), (98, 126, 118, 96), (118, 126, 106, 97), (129, 140, 121, 113), (128, 107, 109, 131), (132, 108, 119, 139), (132, 138, 117, 108), (127, 101, 120), (106, 126, 105), (126, 125, 105), (105, 125, 104), (125, 127, 104), (99, 100, 127), (127, 125, 99), (100, 101, 127), (103, 127, 102), (120, 102, 127), (104, 127, 103), (117, 124, 108), (108, 124, 119), (109, 107, 119, 124), (110, 109, 124), (117, 116, 124), (124, 116, 122), (124, 122, 110), (116, 115, 122), (122, 123, 110), (122, 115, 123), (111, 110, 123), (115, 114, 123), (114, 113, 123), (121, 123, 113), (121, 112, 123), (112, 111, 123), (97, 106, 138, 132), (97, 132, 139, 118), (96, 128, 131, 98), (102, 120, 140, 129), (100, 99, 137, 134), (104, 103, 136, 135), (101, 100, 134, 133), (107, 128, 139, 119), (105, 104, 135, 130), (112, 121, 140, 133), (99, 98, 131, 137), (106, 105, 130, 138), (103, 102, 129, 136), (181, 174, 158, 159), (183, 175, 161, 162), (182, 176, 154, 155), (178, 185, 165, 146), (175, 180, 160, 161), (173, 141, 163, 184), (178, 179, 156, 157), (180, 181, 159, 160), (179, 182, 155, 156), (144, 171, 143), (144, 170, 171), (143, 171, 163, 141), (163, 171, 151, 142), (174, 185, 166, 158), (173, 152, 154, 176), (177, 153, 164, 184), (177, 183, 162, 153), (172, 146, 165), (151, 171, 150), (171, 170, 150), (150, 170, 149), (170, 172, 149), (144, 145, 172), (172, 170, 144), (145, 146, 172), (148, 172, 147), (165, 147, 172), (149, 172, 148), (162, 169, 153), (153, 169, 164), (154, 152, 164, 169), (155, 154, 169), (162, 161, 169), (169, 161, 167), (169, 167, 155), (161, 160, 167), (167, 168, 155), (167, 160, 168), (156, 155, 168), (160, 159, 168), (159, 158, 168), (166, 168, 158), (166, 157, 168), (157, 156, 168), (142, 151, 183, 177), (142, 177, 184, 163), (141, 173, 176, 143), (147, 165, 185, 174), (145, 144, 182, 179), (149, 148, 181, 180), (146, 145, 179, 178), (152, 173, 184, 164), (150, 149, 180, 175), (157, 166, 185, 178), (144, 143, 176, 182), (151, 150, 175, 183), (148, 147, 174, 181), (226, 219, 203, 204), (228, 220, 206, 207), (227, 221, 199, 200), (223, 230, 210, 191), (220, 225, 205, 206), (218, 186, 208, 229), (223, 224, 201, 202), (225, 226, 204, 205), (224, 227, 200, 201), (189, 216, 188), (189, 215, 216), (188, 216, 208, 186), (208, 216, 196, 187), (219, 230, 211, 203), (218, 197, 199, 221), (222, 198, 209, 229), (222, 228, 207, 198), (217, 191, 210), (196, 216, 195), (216, 215, 195), (195, 215, 194), (215, 217, 194), (189, 190, 217), (217, 215, 189), (190, 191, 217), (193, 217, 192), (210, 192, 217), (194, 217, 193), (207, 214, 198), (198, 214, 209), (199, 197, 209, 214), (200, 199, 214), (207, 206, 214), (214, 206, 212), (214, 212, 200), (206, 205, 212), (212, 213, 200), (212, 205, 213), (201, 200, 213), (205, 204, 213), (204, 203, 213), (211, 213, 203), (211, 202, 213), (202, 201, 213), (187, 196, 228, 222), (187, 222, 229, 208), (186, 218, 221, 188), (192, 210, 230, 219), (190, 189, 227, 224), (194, 193, 226, 225), (191, 190, 224, 223), (197, 218, 229, 209), (195, 194, 225, 220), (202, 211, 230, 223), (189, 188, 221, 227), (196, 195, 220, 228), (193, 192, 219, 226), (271, 264, 248, 249), (273, 265, 251, 252), (272, 266, 244, 245), (268, 275, 255, 236), (265, 270, 250, 251), (263, 231, 253, 274), (268, 269, 246, 247), (270, 271, 249, 250), (269, 272, 245, 246), (234, 261, 233), (234, 260, 261), (233, 261, 253, 231), (253, 261, 241, 232), (264, 275, 256, 248), (263, 242, 244, 266), (267, 243, 254, 274), (267, 273, 252, 243), (262, 236, 255), (241, 261, 240), (261, 260, 240), (240, 260, 239), (260, 262, 239), (234, 235, 262), (262, 260, 234), (235, 236, 262), (238, 262, 237), (255, 237, 262), (239, 262, 238), (252, 259, 243), (243, 259, 254), (244, 242, 254, 259), (245, 244, 259), (252, 251, 259), (259, 251, 257), (259, 257, 245), (251, 250, 257), (257, 258, 245), (257, 250, 258), (246, 245, 258), (250, 249, 258), (249, 248, 258), (256, 258, 248), (256, 247, 258), (247, 246, 258), (232, 241, 273, 267), (232, 267, 274, 253), (231, 263, 266, 233), (237, 255, 275, 264), (235, 234, 272, 269), (239, 238, 271, 270), (236, 235, 269, 268), (242, 263, 274, 254), (240, 239, 270, 265), (247, 256, 275, 268), (234, 233, 266, 272), (241, 240, 265, 273), (238, 237, 264, 271), (316, 309, 293, 294), (318, 310, 296, 297), (317, 311, 289, 290), (313, 320, 300, 281), (310, 315, 295, 296), (308, 276, 298, 319), (313, 314, 291, 292), (315, 316, 294, 295), (314, 317, 290, 291), (279, 306, 278), (279, 305, 306), (278, 306, 298, 276), (298, 306, 286, 277), (309, 320, 301, 293), (308, 287, 289, 311), (312, 288, 299, 319), (312, 318, 297, 288), (307, 281, 300), (286, 306, 285), (306, 305, 285), (285, 305, 284), (305, 307, 284), (279, 280, 307), (307, 305, 279), (280, 281, 307), (283, 307, 282), (300, 282, 307), (284, 307, 283), (297, 304, 288), (288, 304, 299), (289, 287, 299, 304), (290, 289, 304), (297, 296, 304), (304, 296, 302), (304, 302, 290), (296, 295, 302), (302, 303, 290), (302, 295, 303), (291, 290, 303), (295, 294, 303), (294, 293, 303), (301, 303, 293), (301, 292, 303), (292, 291, 303), (277, 286, 318, 312), (277, 312, 319, 298), (276, 308, 311, 278), (282, 300, 320, 309), (280, 279, 317, 314), (284, 283, 316, 315), (281, 280, 314, 313), (287, 308, 319, 299), (285, 284, 315, 310), (292, 301, 320, 313), (279, 278, 311, 317), (286, 285, 310, 318), (283, 282, 309, 316), (361, 354, 338, 339), (363, 355, 341, 342), (362, 356, 334, 335), (358, 365, 345, 326), (355, 360, 340, 341), (353, 321, 343, 364), (358, 359, 336, 337), (360, 361, 339, 340), (359, 362, 335, 336), (324, 351, 323), (324, 350, 351), (323, 351, 343, 321), (343, 351, 331, 322), (354, 365, 346, 338), (353, 332, 334, 356), (357, 333, 344, 364), (357, 363, 342, 333), (352, 326, 345), (331, 351, 330), (351, 350, 330), (330, 350, 329), (350, 352, 329), (324, 325, 352), (352, 350, 324), (325, 326, 352), (328, 352, 327), (345, 327, 352), (329, 352, 328), (342, 349, 333), (333, 349, 344), (334, 332, 344, 349), (335, 334, 349), (342, 341, 349), (349, 341, 347), (349, 347, 335), (341, 340, 347), (347, 348, 335), (347, 340, 348), (336, 335, 348), (340, 339, 348), (339, 338, 348), (346, 348, 338), (346, 337, 348), (337, 336, 348), (322, 331, 363, 357), (322, 357, 364, 343), (321, 353, 356, 323), (327, 345, 365, 354), (325, 324, 362, 359), (329, 328, 361, 360), (326, 325, 359, 358), (332, 353, 364, 344), (330, 329, 360, 355), (337, 346, 365, 358), (324, 323, 356, 362), (331, 330, 355, 363), (328, 327, 354, 361)])
_uv = me_circle.uv_layers.new(name='UVMap')
_uv.uv.foreach_set('vector', [0.1371, 0.7529, 0.1368, 0.7607, 0.1419, 0.7607, 0.1419, 0.751, 0.1057, 0.6939, 0.1093, 0.6964, 0.1155, 0.6916, 0.1125, 0.6874, 0.1091, 0.6907, 0.1536, 0.7014, 0.15, 0.7048, 0.1532, 0.7123, 0.1581, 0.7105, 0.1559, 0.7059, 0.203, 0.6212, 0.1963, 0.6222, 0.1963, 0.6306, 0.203, 0.6316, 0.203, 0.6264, 0.1999, 0.7317, 0.2051, 0.7312, 0.2062, 0.7227, 0.2026, 0.7202, 0.2012, 0.7252, 0.1303, 0.7368, 0.1261, 0.7425, 0.1339, 0.7453, 0.1375, 0.7419, 0.1339, 0.7393, 0.2621, 0.6858, 0.2574, 0.6885, 0.2591, 0.6951, 0.2658, 0.6942, 0.264, 0.69, 0.204, 0.7077, 0.207, 0.7119, 0.2147, 0.712, 0.2121, 0.7071, 0.2081, 0.7074, 0.747, 0.9055, 0.7513, 0.9009, 0.7411, 0.9006, 0.828, 0.8189, 0.828, 0.8106, 0.8238, 0.8147, 0.7728, 0.8899, 0.7769, 0.8961, 0.7769, 0.8852, 0.7692, 0.8938, 0.7743, 0.9034, 0.7743, 0.8923, 0.7447, 0.8824, 0.7549, 0.8826, 0.7585, 0.878, 0.7686, 0.9491, 0.7688, 0.9412, 0.759, 0.9469, 0.7399, 0.8933, 0.7535, 0.889, 0.741, 0.8848, 0.7411, 0.9006, 0.7549, 0.8962, 0.7399, 0.8933, 0.7363, 0.9074, 0.7513, 0.9104, 0.7499, 0.9032, 0.7569, 0.9398, 0.759, 0.9469, 0.7656, 0.9337, 0.7724, 0.923, 0.7692, 0.9155, 0.7626, 0.9287, 0.7692, 0.9155, 0.7615, 0.9127, 0.7605, 0.9216, 0.7585, 0.8619, 0.7508, 0.8618, 0.7523, 0.8646, 0.7487, 0.8828, 0.7535, 0.889, 0.7549, 0.8801, 0.7446, 0.8666, 0.7571, 0.8707, 0.7523, 0.8646, 0.741, 0.8848, 0.7487, 0.8828, 0.7472, 0.88, 0.2155, 0.6686, 0.2182, 0.6668, 0.2156, 0.6599, 0.2112, 0.6601, 0.2133, 0.6644, 0.2503, 0.6535, 0.2573, 0.6535, 0.2579, 0.6464, 0.253, 0.6448, 0.2517, 0.6491, 0.2609, 0.6748, 0.2634, 0.6719, 0.2613, 0.6692, 0.2552, 0.672, 0.258, 0.6734, 0.2112, 0.6601, 0.2156, 0.6599, 0.2153, 0.6509, 0.2126, 0.6483, 0.2115, 0.6549, 0.253, 0.6448, 0.2579, 0.6464, 0.2634, 0.6432, 0.2583, 0.6412, 0.2556, 0.643, 0.2552, 0.672, 0.2613, 0.6692, 0.258, 0.6623, 0.2511, 0.6638, 0.2532, 0.6679, 0.2228, 0.6719, 0.2262, 0.67, 0.2182, 0.6668, 0.2155, 0.6686, 0.2192, 0.6703, 0.818, 0.8406, 0.8143, 0.8388, 0.8165, 0.8432, 0.8143, 0.8388, 0.8137, 0.8459, 0.8165, 0.8432, 0.818, 0.8406, 0.8183, 0.8382, 0.8143, 0.8388, 0.8198, 0.8356, 0.8143, 0.8388, 0.8183, 0.8382, 0.7746, 0.8593, 0.7826, 0.8624, 0.7809, 0.8557, 0.7854, 0.86, 0.7809, 0.8557, 0.7826, 0.8624, 0.7809, 0.8557, 0.7854, 0.86, 0.7863, 0.852, 0.789, 0.8578, 0.7863, 0.852, 0.7854, 0.86, 0.7863, 0.852, 0.7918, 0.8554, 0.7918, 0.8472, 0.7918, 0.8554, 0.7863, 0.852, 0.789, 0.8578, 0.8143, 0.8547, 0.8188, 0.8513, 0.8137, 0.8459, 0.8165, 0.8432, 0.8137, 0.8459, 0.8188, 0.8513, 0.8177, 0.8616, 0.8188, 0.8513, 0.8143, 0.8547, 0.7863, 0.852, 0.7918, 0.8472, 0.7865, 0.8408, 0.7865, 0.8408, 0.7918, 0.8472, 0.7905, 0.8368, 0.7836, 0.845, 0.7809, 0.8557, 0.7863, 0.852, 0.716, 0.94, 0.7208, 0.9467, 0.7208, 0.9355, 0.7773, 0.8486, 0.7746, 0.8593, 0.7809, 0.8557, 0.7773, 0.8486, 0.7809, 0.8557, 0.7836, 0.845, 0.772, 0.8523, 0.7746, 0.8593, 0.7773, 0.8486, 0.7836, 0.845, 0.7865, 0.8408, 0.7825, 0.8337, 0.7825, 0.8337, 0.7865, 0.8408, 0.7905, 0.8368, 0.7775, 0.8366, 0.7836, 0.845, 0.7825, 0.8337, 0.7717, 0.8433, 0.7773, 0.8486, 0.7775, 0.8366, 0.772, 0.8523, 0.7773, 0.8486, 0.7717, 0.8433, 0.7836, 0.845, 0.7775, 0.8366, 0.7773, 0.8486, 0.2573, 0.6535, 0.2503, 0.6535, 0.2511, 0.6638, 0.258, 0.6623, 0.2392, 0.914, 0.2413, 0.9066, 0.2433, 0.9088, 0.2414, 0.9153, 0.2472, 0.9374, 0.2433, 0.9324, 0.245, 0.9313, 0.2484, 0.9357, 0.2303, 0.8252, 0.2268, 0.8095, 0.2291, 0.8106, 0.232, 0.8238, 0.2303, 0.9539, 0.2268, 0.9525, 0.2296, 0.9504, 0.2326, 0.9516, 0.2433, 0.9324, 0.2399, 0.9249, 0.2421, 0.9248, 0.245, 0.9313, 0.2837, 0.9164, 0.2856, 0.9135, 0.288, 0.916, 0.2865, 0.9193, 0.2453, 0.8341, 0.2387, 0.8329, 0.2392, 0.8304, 0.2453, 0.832, 0.2399, 0.9249, 0.2392, 0.914, 0.2414, 0.9153, 0.2421, 0.9248, 0.2387, 0.8329, 0.2303, 0.8252, 0.232, 0.8238, 0.2392, 0.8304, 0.283, 0.8927, 0.2903, 0.9079, 0.2836, 0.9076, 0.283, 0.8927, 0.2928, 0.8982, 0.2903, 0.9079, 0.2836, 0.9076, 0.2903, 0.9079, 0.288, 0.916, 0.2856, 0.9135, 0.288, 0.916, 0.2903, 0.9079, 0.2948, 0.9129, 0.2908, 0.916, 0.2413, 0.9066, 0.2428, 0.9014, 0.2446, 0.9044, 0.2433, 0.9088, 0.2272, 0.8022, 0.2295, 0.8043, 0.2291, 0.8106, 0.2268, 0.8095, 0.2322, 0.7972, 0.2338, 0.7999, 0.2312, 0.801, 0.2291, 0.7985, 0.2322, 0.7972, 0.2379, 0.7988, 0.2388, 0.8013, 0.2338, 0.7999, 0.2504, 0.7285, 0.2568, 0.7271, 0.2586, 0.7228, 0.2519, 0.7217, 0.2011, 0.6359, 0.1947, 0.6374, 0.1988, 0.6415, 0.1093, 0.7122, 0.1081, 0.7049, 0.1029, 0.7053, 0.1038, 0.7123, 0.1093, 0.7122, 0.1029, 0.7053, 0.188, 0.7176, 0.1865, 0.7237, 0.188, 0.7294, 0.188, 0.7176, 0.1853, 0.7193, 0.1865, 0.7237, 0.2211, 0.6442, 0.2157, 0.642, 0.2126, 0.6483, 0.2153, 0.6509, 0.1853, 0.7347, 0.1876, 0.7415, 0.1876, 0.7294, 0.2376, 0.9444, 0.2326, 0.9516, 0.2296, 0.9504, 0.22, 0.9122, 0.2259, 0.9132, 0.2183, 0.9203, 0.2259, 0.9132, 0.2266, 0.9234, 0.2183, 0.9203, 0.2183, 0.9203, 0.2266, 0.9234, 0.2174, 0.9297, 0.2266, 0.9234, 0.2266, 0.9334, 0.2174, 0.9297, 0.283, 0.8927, 0.288, 0.8832, 0.2948, 0.8889, 0.2948, 0.8889, 0.2928, 0.8982, 0.283, 0.8927, 0.2376, 0.954, 0.2326, 0.9516, 0.2376, 0.9444, 0.2298, 0.9398, 0.2376, 0.9444, 0.2296, 0.946, 0.2296, 0.9504, 0.2296, 0.946, 0.2376, 0.9444, 0.2174, 0.9297, 0.2266, 0.9334, 0.2193, 0.9387, 0.2388, 0.8013, 0.2357, 0.8081, 0.2338, 0.7999, 0.2338, 0.7999, 0.2357, 0.8081, 0.2312, 0.801, 0.2291, 0.8106, 0.2295, 0.8043, 0.2312, 0.801, 0.2357, 0.8081, 0.232, 0.8238, 0.2291, 0.8106, 0.2357, 0.8081, 0.2388, 0.8013, 0.244, 0.8056, 0.2357, 0.8081, 0.2357, 0.8081, 0.244, 0.8056, 0.2406, 0.8162, 0.2357, 0.8081, 0.2406, 0.8162, 0.232, 0.8238, 0.244, 0.8056, 0.2489, 0.8121, 0.2406, 0.8162, 0.2406, 0.8162, 0.2445, 0.8238, 0.232, 0.8238, 0.2613, 0.8834, 0.268, 0.8753, 0.268, 0.8882, 0.2392, 0.8304, 0.232, 0.8238, 0.2445, 0.8238, 0.2026, 0.899, 0.1973, 0.8913, 0.2026, 0.8863, 0.2414, 0.9153, 0.2433, 0.9088, 0.2484, 0.914, 0.2446, 0.9044, 0.2484, 0.914, 0.2433, 0.9088, 0.2484, 0.8326, 0.2453, 0.832, 0.2445, 0.8238, 0.2453, 0.832, 0.2392, 0.8304, 0.2445, 0.8238, 0.2228, 0.9066, 0.22, 0.9122, 0.2182, 0.91, 0.2213, 0.9034, 0.2908, 0.916, 0.2898, 0.9193, 0.2865, 0.9193, 0.288, 0.916, 0.2856, 0.9135, 0.2837, 0.9164, 0.2815, 0.9095, 0.2836, 0.9076, 0.2296, 0.946, 0.2296, 0.9504, 0.2268, 0.9525, 0.2268, 0.9475, 0.288, 0.8832, 0.283, 0.8927, 0.2807, 0.8928, 0.2864, 0.8822, 0.2174, 0.9297, 0.2193, 0.9387, 0.2174, 0.9406, 0.2151, 0.9303, 0.2326, 0.9516, 0.2376, 0.954, 0.2366, 0.9563, 0.2303, 0.9539, 0.2295, 0.8043, 0.2272, 0.8022, 0.2291, 0.7985, 0.2312, 0.801, 0.2183, 0.9203, 0.2174, 0.9297, 0.2151, 0.9303, 0.2161, 0.9194, 0.2453, 0.832, 0.2484, 0.8326, 0.2489, 0.8348, 0.2453, 0.8341, 0.283, 0.8927, 0.2836, 0.9076, 0.2815, 0.9095, 0.2807, 0.8928, 0.22, 0.9122, 0.2183, 0.9203, 0.2161, 0.9194, 0.2182, 0.91, 0.2298, 0.9398, 0.2296, 0.946, 0.2268, 0.9475, 0.227, 0.9403, 0.3023, 0.9219, 0.2986, 0.9264, 0.2974, 0.9235, 0.3006, 0.9196, 0.304, 0.8903, 0.305, 0.8997, 0.303, 0.9003, 0.3021, 0.8921, 0.1859, 0.8618, 0.1918, 0.846, 0.1933, 0.8483, 0.1882, 0.8615, 0.2755, 0.8384, 0.2779, 0.8348, 0.279, 0.8383, 0.2769, 0.8414, 0.305, 0.8997, 0.305, 0.9108, 0.303, 0.91, 0.303, 0.9003, 0.2151, 0.9412, 0.2182, 0.9406, 0.2185, 0.944, 0.2155, 0.945, 0.191, 0.8825, 0.1873, 0.8755, 0.1895, 0.8733, 0.1925, 0.88, 0.305, 0.9108, 0.3023, 0.9219, 0.3006, 0.9196, 0.303, 0.91, 0.1873, 0.8755, 0.1859, 0.8618, 0.1882, 0.8615, 0.1895, 0.8733, 0.2704, 0.8583, 0.2802, 0.8707, 0.2738, 0.8728, 0.2704, 0.8583, 0.2807, 0.8603, 0.2802, 0.8707, 0.2738, 0.8728, 0.2802, 0.8707, 0.2794, 0.879, 0.2768, 0.8778, 0.2185, 0.944, 0.2248, 0.9421, 0.2248, 0.9499, 0.2204, 0.9468, 0.2986, 0.9264, 0.296, 0.9293, 0.2951, 0.926, 0.2974, 0.9235, 0.1959, 0.8406, 0.1968, 0.8436, 0.1933, 0.8483, 0.1918, 0.846, 0.3019, 0.884, 0.3003, 0.8866, 0.2985, 0.8851, 0.2999, 0.8822, 0.3019, 0.884, 0.304, 0.8903, 0.3021, 0.8921, 0.3003, 0.8866, 0.2807, 0.85, 0.2769, 0.8414, 0.279, 0.8383, 0.2082, 0.905, 0.2146, 0.908, 0.2062, 0.9118, 0.2146, 0.908, 0.2151, 0.9174, 0.2062, 0.9118, 0.2062, 0.9118, 0.2151, 0.9174, 0.2053, 0.9204, 0.2151, 0.9174, 0.2151, 0.927, 0.2053, 0.9204, 0.2704, 0.8583, 0.273, 0.8463, 0.2807, 0.85, 0.2807, 0.85, 0.2807, 0.8603, 0.2704, 0.8583, 0.273, 0.8463, 0.2769, 0.8414, 0.2807, 0.85, 0.2075, 0.9303, 0.2151, 0.927, 0.2112, 0.9354, 0.2139, 0.9388, 0.2112, 0.9354, 0.2151, 0.927, 0.2053, 0.9204, 0.2151, 0.927, 0.2075, 0.9303, 0.3021, 0.8921, 0.2964, 0.8936, 0.3003, 0.8866, 0.2019, 0.8442, 0.1994, 0.8514, 0.1996, 0.8426, 0.1933, 0.8483, 0.1968, 0.8436, 0.1996, 0.8426, 0.1994, 0.8514, 0.1882, 0.8615, 0.1933, 0.8483, 0.1994, 0.8514, 0.3021, 0.8921, 0.303, 0.9003, 0.2964, 0.8936, 0.2964, 0.8936, 0.303, 0.9003, 0.2948, 0.9039, 0.1994, 0.8514, 0.1987, 0.8618, 0.1882, 0.8615, 0.303, 0.9003, 0.303, 0.91, 0.2948, 0.9039, 0.1987, 0.8618, 0.1969, 0.8719, 0.1882, 0.8615, 0.2948, 0.9039, 0.303, 0.91, 0.2949, 0.9143, 0.1895, 0.8733, 0.1882, 0.8615, 0.1969, 0.8719, 0.303, 0.91, 0.3006, 0.9196, 0.2949, 0.9143, 0.2019, 0.877, 0.1974, 0.8808, 0.1969, 0.8719, 0.1943, 0.8833, 0.1969, 0.8719, 0.1974, 0.8808, 0.1943, 0.8833, 0.1925, 0.88, 0.1969, 0.8719, 0.1925, 0.88, 0.1895, 0.8733, 0.1969, 0.8719, 0.2204, 0.9468, 0.2248, 0.9499, 0.2227, 0.9519, 0.2177, 0.9483, 0.2204, 0.9468, 0.2177, 0.9483, 0.2155, 0.945, 0.2185, 0.944, 0.2768, 0.8778, 0.2754, 0.8806, 0.272, 0.8749, 0.2738, 0.8728, 0.2112, 0.9354, 0.2139, 0.9388, 0.213, 0.9426, 0.2099, 0.9386, 0.273, 0.8463, 0.2704, 0.8583, 0.268, 0.8587, 0.2711, 0.8451, 0.2053, 0.9204, 0.2075, 0.9303, 0.2056, 0.9326, 0.2031, 0.9212, 0.2769, 0.8414, 0.273, 0.8463, 0.2711, 0.8451, 0.2755, 0.8384, 0.1968, 0.8436, 0.1959, 0.8406, 0.1991, 0.8394, 0.1996, 0.8426, 0.2062, 0.9118, 0.2053, 0.9204, 0.2031, 0.9212, 0.2042, 0.9113, 0.1925, 0.88, 0.1943, 0.8833, 0.193, 0.8863, 0.191, 0.8825, 0.2704, 0.8583, 0.2738, 0.8728, 0.272, 0.8749, 0.268, 0.8587, 0.2082, 0.905, 0.2062, 0.9118, 0.2042, 0.9113, 0.2065, 0.9034, 0.2075, 0.9303, 0.2112, 0.9354, 0.2099, 0.9386, 0.2056, 0.9326, 0.2619, 0.8735, 0.256, 0.8747, 0.2574, 0.8719, 0.2625, 0.8709, 0.3149, 0.9303, 0.3162, 0.9387, 0.3142, 0.9394, 0.313, 0.9321, 0.2507, 0.8487, 0.2598, 0.8375, 0.2607, 0.8395, 0.253, 0.8489, 0.2762, 0.8015, 0.2779, 0.7972, 0.2795, 0.8006, 0.278, 0.8044, 0.3162, 0.9387, 0.3162, 0.9478, 0.3142, 0.9473, 0.3142, 0.9394, 0.3256, 0.8861, 0.3229, 0.8879, 0.3217, 0.8846, 0.3241, 0.8822, 0.2509, 0.8707, 0.249, 0.8622, 0.2516, 0.8604, 0.253, 0.8684, 0.3162, 0.9478, 0.3128, 0.9547, 0.3112, 0.9533, 0.3142, 0.9473, 0.249, 0.8622, 0.2507, 0.8487, 0.253, 0.8489, 0.2516, 0.8604, 0.2752, 0.8221, 0.288, 0.8288, 0.2822, 0.8329, 0.2752, 0.8221, 0.286, 0.8203, 0.288, 0.8288, 0.3229, 0.8942, 0.3174, 0.8908, 0.3217, 0.8846, 0.3229, 0.8879, 0.3138, 0.8382, 0.3149, 0.8468, 0.3087, 0.8454, 0.3116, 0.8399, 0.256, 0.8747, 0.2519, 0.8753, 0.2539, 0.8724, 0.2574, 0.8719, 0.2649, 0.8348, 0.2651, 0.8372, 0.2607, 0.8395, 0.2598, 0.8375, 0.3123, 0.9234, 0.3108, 0.9261, 0.3086, 0.9236, 0.3098, 0.9206, 0.3123, 0.9234, 0.3149, 0.9303, 0.313, 0.9321, 0.3108, 0.9261, 0.2836, 0.8114, 0.278, 0.8044, 0.2795, 0.8006, 0.3087, 0.8454, 0.3149, 0.8468, 0.3068, 0.8535, 0.3149, 0.8468, 0.3155, 0.8572, 0.3068, 0.8535, 0.3068, 0.8535, 0.3155, 0.8572, 0.3059, 0.863, 0.3155, 0.8572, 0.3155, 0.8673, 0.3059, 0.863, 0.2752, 0.8221, 0.2752, 0.8105, 0.2836, 0.8114, 0.2836, 0.8114, 0.286, 0.8203, 0.2752, 0.8221, 0.2752, 0.8105, 0.278, 0.8044, 0.2836, 0.8114, 0.288, 0.8032, 0.2836, 0.8114, 0.283, 0.8016, 0.2795, 0.8006, 0.283, 0.8016, 0.2836, 0.8114, 0.3059, 0.863, 0.3155, 0.8673, 0.3079, 0.8722, 0.313, 0.9321, 0.3066, 0.9311, 0.3108, 0.9261, 0.3108, 0.9261, 0.3066, 0.9311, 0.3086, 0.9236, 0.2607, 0.8395, 0.2651, 0.8372, 0.268, 0.8378, 0.2659, 0.8448, 0.253, 0.8489, 0.2607, 0.8395, 0.2659, 0.8448, 0.313, 0.9321, 0.3142, 0.9394, 0.3066, 0.9311, 0.3066, 0.9311, 0.3142, 0.9394, 0.305, 0.9395, 0.2659, 0.8448, 0.263, 0.8534, 0.253, 0.8489, 0.3142, 0.9394, 0.3142, 0.9473, 0.305, 0.9395, 0.263, 0.8534, 0.2589, 0.8624, 0.253, 0.8489, 0.263, 0.8534, 0.268, 0.864, 0.2589, 0.8624, 0.2516, 0.8604, 0.253, 0.8489, 0.2589, 0.8624, 0.268, 0.864, 0.2625, 0.8709, 0.2589, 0.8624, 0.2625, 0.8709, 0.2574, 0.8719, 0.2589, 0.8624, 0.2539, 0.8724, 0.2589, 0.8624, 0.2574, 0.8719, 0.2539, 0.8724, 0.253, 0.8684, 0.2589, 0.8624, 0.253, 0.8684, 0.2516, 0.8604, 0.2589, 0.8624, 0.3116, 0.8399, 0.3087, 0.8454, 0.3069, 0.8431, 0.3103, 0.8368, 0.3116, 0.8399, 0.3103, 0.8368, 0.3128, 0.8348, 0.3138, 0.8382, 0.3229, 0.8879, 0.3256, 0.8861, 0.3256, 0.8934, 0.3229, 0.8942, 0.283, 0.8016, 0.2795, 0.8006, 0.2779, 0.7972, 0.282, 0.7983, 0.2752, 0.8105, 0.2752, 0.8221, 0.2731, 0.8227, 0.2732, 0.8095, 0.3059, 0.863, 0.3079, 0.8722, 0.306, 0.8742, 0.3036, 0.8635, 0.278, 0.8044, 0.2752, 0.8105, 0.2732, 0.8095, 0.2762, 0.8015, 0.3061, 0.923, 0.3069, 0.9199, 0.3098, 0.9206, 0.3086, 0.9236, 0.3068, 0.8535, 0.3059, 0.863, 0.3036, 0.8635, 0.3046, 0.8525, 0.253, 0.8684, 0.2539, 0.8724, 0.2519, 0.8753, 0.2509, 0.8707, 0.3196, 0.9077, 0.3229, 0.8942, 0.3256, 0.8934, 0.322, 0.9086, 0.3087, 0.8454, 0.3068, 0.8535, 0.3046, 0.8525, 0.3069, 0.8431, 0.288, 0.8032, 0.283, 0.8016, 0.282, 0.7983, 0.2877, 0.8002, 0.2186, 0.8704, 0.2122, 0.8724, 0.2129, 0.8692, 0.2184, 0.8675, 0.2268, 0.8448, 0.2268, 0.8532, 0.2255, 0.8525, 0.2255, 0.8452, 0.3234, 0.9467, 0.3175, 0.9353, 0.32, 0.9353, 0.3249, 0.9449, 0.274, 0.8841, 0.276, 0.8806, 0.2773, 0.884, 0.2757, 0.887, 0.2268, 0.8532, 0.2248, 0.8625, 0.2238, 0.8606, 0.2255, 0.8525, 0.2751, 0.9264, 0.2763, 0.9297, 0.2735, 0.9307, 0.2718, 0.9276, 0.2061, 0.8696, 0.2031, 0.8624, 0.2052, 0.86, 0.2075, 0.8668, 0.2248, 0.8625, 0.2186, 0.8704, 0.2184, 0.8675, 0.2238, 0.8606, 0.2031, 0.8624, 0.2036, 0.8503, 0.2056, 0.8495, 0.2052, 0.86, 0.2704, 0.9035, 0.2789, 0.9163, 0.2732, 0.9183, 0.2704, 0.9035, 0.2796, 0.9059, 0.2789, 0.9163, 0.2806, 0.9312, 0.277, 0.9375, 0.2735, 0.9307, 0.2763, 0.9297, 0.2735, 0.9307, 0.277, 0.9375, 0.2702, 0.9395, 0.2717, 0.9336, 0.2122, 0.8724, 0.2077, 0.8735, 0.2089, 0.8702, 0.2129, 0.8692, 0.2049, 0.9369, 0.2076, 0.9378, 0.2087, 0.9434, 0.2062, 0.9434, 0.3186, 0.9217, 0.321, 0.9235, 0.3193, 0.9259, 0.3167, 0.9246, 0.2073, 0.9298, 0.2118, 0.928, 0.2136, 0.93, 0.2097, 0.9316, 0.3123, 0.8133, 0.3105, 0.8227, 0.3074, 0.8236, 0.2702, 0.9395, 0.277, 0.9375, 0.2707, 0.9467, 0.277, 0.9375, 0.2806, 0.9454, 0.2707, 0.9467, 0.309, 0.7972, 0.3159, 0.8052, 0.3047, 0.8039, 0.3159, 0.8052, 0.3123, 0.8133, 0.3047, 0.8039, 0.2704, 0.9035, 0.2726, 0.8917, 0.2796, 0.8955, 0.2796, 0.8955, 0.2796, 0.9059, 0.2704, 0.9035, 0.3159, 0.8217, 0.3105, 0.8227, 0.3123, 0.8133, 0.3035, 0.8133, 0.3123, 0.8133, 0.3057, 0.8194, 0.3074, 0.8236, 0.3057, 0.8194, 0.3123, 0.8133, 0.3047, 0.8039, 0.3123, 0.8133, 0.3035, 0.8133, 0.1143, 0.8533, 0.1076, 0.8515, 0.1123, 0.8479, 0.2097, 0.9316, 0.2135, 0.938, 0.2081, 0.9341, 0.2087, 0.9434, 0.2076, 0.9378, 0.2081, 0.9341, 0.2135, 0.938, 0.2056, 0.8495, 0.2133, 0.8401, 0.2189, 0.8434, 0.2255, 0.8452, 0.2255, 0.8525, 0.2189, 0.8434, 0.2189, 0.8434, 0.2255, 0.8525, 0.216, 0.8511, 0.2189, 0.8434, 0.216, 0.8511, 0.2056, 0.8495, 0.2255, 0.8525, 0.2238, 0.8606, 0.216, 0.8511, 0.216, 0.8511, 0.2129, 0.86, 0.2056, 0.8495, 0.216, 0.8511, 0.2238, 0.8606, 0.2129, 0.86, 0.2052, 0.86, 0.2056, 0.8495, 0.2129, 0.86, 0.2238, 0.8606, 0.2184, 0.8675, 0.2129, 0.86, 0.2184, 0.8675, 0.2129, 0.8692, 0.2129, 0.86, 0.2089, 0.8702, 0.2129, 0.86, 0.2129, 0.8692, 0.2089, 0.8702, 0.2075, 0.8668, 0.2129, 0.86, 0.2075, 0.8668, 0.2052, 0.86, 0.2129, 0.86, 0.2717, 0.9336, 0.2702, 0.9395, 0.268, 0.9378, 0.2696, 0.9309, 0.2717, 0.9336, 0.2696, 0.9309, 0.2718, 0.9276, 0.2735, 0.9307, 0.2756, 0.9234, 0.2739, 0.9264, 0.2712, 0.9205, 0.2732, 0.9183, 0.3057, 0.8194, 0.3074, 0.8236, 0.3057, 0.827, 0.3037, 0.8221, 0.2726, 0.8917, 0.2704, 0.9035, 0.268, 0.904, 0.2705, 0.8906, 0.3047, 0.8039, 0.3035, 0.8133, 0.3011, 0.815, 0.3025, 0.8042, 0.2757, 0.887, 0.2726, 0.8917, 0.2705, 0.8906, 0.274, 0.8841, 0.3189, 0.9297, 0.3162, 0.9288, 0.3167, 0.9246, 0.3193, 0.9259, 0.2707, 0.9467, 0.2726, 0.9543, 0.2708, 0.955, 0.2685, 0.9462, 0.2075, 0.8668, 0.2089, 0.8702, 0.2077, 0.8735, 0.2061, 0.8696, 0.2704, 0.9035, 0.2732, 0.9183, 0.2712, 0.9205, 0.268, 0.904, 0.2702, 0.9395, 0.2707, 0.9467, 0.2685, 0.9462, 0.268, 0.9378, 0.3035, 0.8133, 0.3057, 0.8194, 0.3037, 0.8221, 0.3011, 0.815, 0.1859, 0.8095, 0.188, 0.8022, 0.19, 0.8044, 0.1882, 0.8108, 0.1984, 0.8366, 0.1929, 0.8301, 0.1943, 0.8287, 0.1991, 0.8343, 0.2928, 0.8613, 0.2943, 0.8442, 0.2964, 0.8459, 0.295, 0.8603, 0.3044, 0.95, 0.3044, 0.9548, 0.3017, 0.9525, 0.3017, 0.9484, 0.1929, 0.8301, 0.1878, 0.8212, 0.1899, 0.821, 0.1943, 0.8287, 0.2871, 0.9463, 0.2886, 0.9431, 0.2912, 0.9452, 0.2902, 0.9487, 0.2999, 0.878, 0.2961, 0.8732, 0.2979, 0.8705, 0.3012, 0.8754, 0.1878, 0.8212, 0.1859, 0.8095, 0.1882, 0.8108, 0.1899, 0.821, 0.2961, 0.8732, 0.2928, 0.8613, 0.295, 0.8603, 0.2979, 0.8705, 0.283, 0.924, 0.2924, 0.9372, 0.2858, 0.9377, 0.283, 0.924, 0.2934, 0.928, 0.2924, 0.9372, 0.2858, 0.9377, 0.2924, 0.9372, 0.2912, 0.9452, 0.2886, 0.9431, 0.26, 0.877, 0.2608, 0.8852, 0.2543, 0.8829, 0.2575, 0.8781, 0.188, 0.8022, 0.1896, 0.7972, 0.1914, 0.8001, 0.19, 0.8044, 0.1851, 0.8455, 0.1868, 0.8481, 0.1851, 0.854, 0.1831, 0.8523, 0.2037, 0.8394, 0.2037, 0.8368, 0.2064, 0.8363, 0.2068, 0.8389, 0.09239, 0.8475, 0.08714, 0.8447, 0.08784, 0.8424, 0.0924, 0.8449, 0.2948, 0.9447, 0.3017, 0.9484, 0.3017, 0.9525, 0.2543, 0.8829, 0.2608, 0.8852, 0.2522, 0.8905, 0.2608, 0.8852, 0.2613, 0.8954, 0.2522, 0.8905, 0.2522, 0.8905, 0.2613, 0.8954, 0.2512, 0.8998, 0.2613, 0.8954, 0.2613, 0.9057, 0.2512, 0.8998, 0.2988, 0.9309, 0.3021, 0.9414, 0.2948, 0.9447, 0.2939, 0.9193, 0.2934, 0.928, 0.283, 0.924, 0.3021, 0.9414, 0.3017, 0.9484, 0.2948, 0.9447, 0.2535, 0.9098, 0.2613, 0.9057, 0.2574, 0.9145, 0.2602, 0.9175, 0.2574, 0.9145, 0.2613, 0.9057, 0.2512, 0.8998, 0.2613, 0.9057, 0.2535, 0.9098, 0.08784, 0.8424, 0.09288, 0.8368, 0.0924, 0.8449, 0.0924, 0.8449, 0.09288, 0.8368, 0.09511, 0.8444, 0.1851, 0.854, 0.1868, 0.8481, 0.1886, 0.8459, 0.1907, 0.8545, 0.295, 0.8603, 0.2964, 0.8459, 0.302, 0.8464, 0.1991, 0.8343, 0.1943, 0.8287, 0.2042, 0.8287, 0.2042, 0.8287, 0.1943, 0.8287, 0.2008, 0.8196, 0.302, 0.8464, 0.3036, 0.8565, 0.295, 0.8603, 0.1943, 0.8287, 0.1899, 0.821, 0.2008, 0.8196, 0.3036, 0.8565, 0.3036, 0.8664, 0.295, 0.8603, 0.2008, 0.8196, 0.1899, 0.821, 0.1964, 0.8105, 0.2002, 0.8045, 0.2068, 0.8128, 0.1964, 0.8105, 0.1899, 0.821, 0.1882, 0.8108, 0.1964, 0.8105, 0.1882, 0.8108, 0.19, 0.8044, 0.1964, 0.8105, 0.1914, 0.8001, 0.1964, 0.8105, 0.19, 0.8044, 0.1914, 0.8001, 0.1944, 0.8014, 0.1964, 0.8105, 0.1944, 0.8014, 0.2002, 0.8045, 0.1964, 0.8105, 0.2575, 0.8781, 0.2543, 0.8829, 0.2526, 0.8809, 0.2563, 0.8753, 0.2939, 0.9451, 0.2933, 0.9486, 0.2902, 0.9487, 0.2912, 0.9452, 0.2886, 0.9431, 0.2871, 0.9463, 0.2839, 0.94, 0.2858, 0.9377, 0.2574, 0.9145, 0.2602, 0.9175, 0.2595, 0.9211, 0.2562, 0.9175, 0.3021, 0.9414, 0.2988, 0.9309, 0.3008, 0.9293, 0.3044, 0.9413, 0.2512, 0.8998, 0.2535, 0.9098, 0.2517, 0.9121, 0.249, 0.9006, 0.3017, 0.9484, 0.3021, 0.9414, 0.3044, 0.9413, 0.3044, 0.95, 0.2981, 0.84, 0.2963, 0.8374, 0.2984, 0.8348, 0.2999, 0.8378, 0.2522, 0.8905, 0.2512, 0.8998, 0.249, 0.9006, 0.2501, 0.8897, 0.3012, 0.8754, 0.303, 0.8776, 0.302, 0.8806, 0.2999, 0.878, 0.283, 0.924, 0.2858, 0.9377, 0.2839, 0.94, 0.2807, 0.9247, 0.2543, 0.8829, 0.2522, 0.8905, 0.2501, 0.8897, 0.2526, 0.8809, 0.2535, 0.9098, 0.2574, 0.9145, 0.2562, 0.9175, 0.2517, 0.9121, 0.2169, 0.8001, 0.2227, 0.7982, 0.2228, 0.8009, 0.2178, 0.8025, 0.2068, 0.8289, 0.2078, 0.8193, 0.2098, 0.8192, 0.2089, 0.8276, 0.1859, 0.9026, 0.1902, 0.8899, 0.1919, 0.8917, 0.1882, 0.9024, 0.2874, 0.8382, 0.2895, 0.8348, 0.2907, 0.8381, 0.2889, 0.8411, 0.2078, 0.8193, 0.2106, 0.8087, 0.2123, 0.8101, 0.2098, 0.8192, 0.2872, 0.8805, 0.2888, 0.8775, 0.2912, 0.8789, 0.29, 0.8822, 0.1902, 0.9243, 0.1873, 0.9163, 0.1894, 0.9141, 0.1919, 0.9217, 0.2106, 0.8087, 0.2169, 0.8001, 0.2178, 0.8025, 0.2123, 0.8101, 0.1873, 0.9163, 0.1859, 0.9026, 0.1882, 0.9024, 0.1894, 0.9141, 0.2831, 0.8575, 0.2922, 0.8704, 0.2862, 0.8723, 0.2831, 0.8575, 0.2928, 0.86, 0.2922, 0.8704, 0.2862, 0.8723, 0.2922, 0.8704, 0.2912, 0.8789, 0.2888, 0.8775, 0.238, 0.905, 0.2388, 0.9136, 0.2321, 0.912, 0.2355, 0.9067, 0.2227, 0.7982, 0.2268, 0.7972, 0.2263, 0.8, 0.2228, 0.8009, 0.1932, 0.8863, 0.1945, 0.8886, 0.1919, 0.8917, 0.1902, 0.8899, 0.2078, 0.8364, 0.2098, 0.8341, 0.2117, 0.8367, 0.2099, 0.8394, 0.2078, 0.8364, 0.2068, 0.8289, 0.2089, 0.8276, 0.2098, 0.8341, 0.2928, 0.8496, 0.2889, 0.8411, 0.2907, 0.8381, 0.2321, 0.912, 0.2388, 0.9136, 0.2299, 0.9199, 0.2388, 0.9136, 0.2392, 0.9238, 0.2299, 0.9199, 0.2299, 0.9199, 0.2392, 0.9238, 0.2289, 0.9291, 0.2392, 0.9238, 0.2392, 0.9336, 0.2289, 0.9291, 0.2831, 0.8575, 0.2855, 0.8457, 0.2928, 0.8496, 0.2928, 0.8496, 0.2928, 0.86, 0.2831, 0.8575, 0.2855, 0.8457, 0.2889, 0.8411, 0.2928, 0.8496, 0.2406, 0.9414, 0.2484, 0.9374, 0.2451, 0.9453, 0.2484, 0.9479, 0.2451, 0.9453, 0.2484, 0.9374, 0.2289, 0.9291, 0.2392, 0.9336, 0.2313, 0.9381, 0.2089, 0.8276, 0.2157, 0.829, 0.2098, 0.8341, 0.2098, 0.8341, 0.2157, 0.829, 0.2117, 0.8367, 0.219, 0.8342, 0.2146, 0.837, 0.2117, 0.8367, 0.2157, 0.829, 0.2268, 0.8239, 0.219, 0.8342, 0.2157, 0.829, 0.2089, 0.8276, 0.2098, 0.8192, 0.2157, 0.829, 0.2157, 0.829, 0.2098, 0.8192, 0.2198, 0.8197, 0.1973, 0.896, 0.1973, 0.905, 0.1882, 0.9024, 0.2098, 0.8192, 0.2123, 0.8101, 0.2198, 0.8197, 0.1973, 0.905, 0.1957, 0.9146, 0.1882, 0.9024, 0.2198, 0.8197, 0.2123, 0.8101, 0.2228, 0.8104, 0.1894, 0.9141, 0.1882, 0.9024, 0.1957, 0.9146, 0.2123, 0.8101, 0.2178, 0.8025, 0.2228, 0.8104, 0.2178, 0.8025, 0.2228, 0.8009, 0.2228, 0.8104, 0.2263, 0.8, 0.2228, 0.8104, 0.2228, 0.8009, 0.1933, 0.9255, 0.1919, 0.9217, 0.1957, 0.9146, 0.1919, 0.9217, 0.1894, 0.9141, 0.1957, 0.9146, 0.2355, 0.9067, 0.2321, 0.912, 0.2305, 0.9096, 0.2344, 0.9034, 0.2355, 0.9067, 0.2344, 0.9034, 0.2374, 0.9014, 0.238, 0.905, 0.2888, 0.8775, 0.2872, 0.8805, 0.2842, 0.8745, 0.2862, 0.8723, 0.2451, 0.9453, 0.2484, 0.9479, 0.2482, 0.9516, 0.2444, 0.9486, 0.2855, 0.8457, 0.2831, 0.8575, 0.2807, 0.858, 0.2834, 0.8446, 0.2289, 0.9291, 0.2313, 0.9381, 0.2296, 0.9398, 0.2268, 0.9294, 0.2889, 0.8411, 0.2855, 0.8457, 0.2834, 0.8446, 0.2874, 0.8382, 0.2146, 0.837, 0.2133, 0.8398, 0.2099, 0.8394, 0.2117, 0.8367, 0.2299, 0.9199, 0.2289, 0.9291, 0.2268, 0.9294, 0.228, 0.9187, 0.1919, 0.9217, 0.1933, 0.9255, 0.1919, 0.9287, 0.1902, 0.9243, 0.2831, 0.8575, 0.2862, 0.8723, 0.2842, 0.8745, 0.2807, 0.858, 0.2321, 0.912, 0.2299, 0.9199, 0.228, 0.9187, 0.2305, 0.9096, 0.2406, 0.9414, 0.2451, 0.9453, 0.2444, 0.9486, 0.2392, 0.9441, 0.1938, 0.9549, 0.1891, 0.9512, 0.1914, 0.9494, 0.1955, 0.9526, 0.249, 0.8454, 0.2486, 0.8542, 0.2468, 0.8548, 0.2471, 0.8472, 0.2268, 0.8481, 0.2358, 0.8374, 0.2356, 0.8402, 0.2279, 0.8491, 0.3147, 0.9154, 0.3133, 0.9199, 0.3114, 0.9166, 0.3127, 0.9127, 0.2486, 0.8542, 0.2464, 0.8637, 0.2448, 0.8631, 0.2468, 0.8548, 0.2128, 0.9029, 0.2128, 0.8993, 0.216, 0.8997, 0.2165, 0.9034, 0.1863, 0.9445, 0.187, 0.937, 0.1899, 0.9368, 0.1889, 0.9435, 0.2464, 0.8637, 0.2402, 0.8712, 0.2394, 0.8696, 0.2448, 0.8631, 0.187, 0.937, 0.1917, 0.9287, 0.1939, 0.9297, 0.1899, 0.9368, 0.2031, 0.8841, 0.2147, 0.8917, 0.2089, 0.8957, 0.2031, 0.8841, 0.2133, 0.8823, 0.2147, 0.8917, 0.2089, 0.8957, 0.2147, 0.8917, 0.216, 0.8997, 0.2128, 0.8993, 0.216, 0.8997, 0.2147, 0.8917, 0.2216, 0.893, 0.2187, 0.898, 0.1891, 0.9512, 0.1859, 0.9485, 0.1886, 0.9471, 0.1914, 0.9494, 0.2411, 0.8348, 0.2402, 0.838, 0.2356, 0.8402, 0.2358, 0.8374, 0.2472, 0.8383, 0.2455, 0.841, 0.2434, 0.8385, 0.2447, 0.8354, 0.2472, 0.8383, 0.249, 0.8454, 0.2471, 0.8472, 0.2455, 0.841, 0.3072, 0.9061, 0.3127, 0.9127, 0.3114, 0.9166, 0.2216, 0.893, 0.2147, 0.8917, 0.223, 0.8858, 0.2147, 0.8917, 0.2133, 0.8823, 0.223, 0.8858, 0.223, 0.8858, 0.2133, 0.8823, 0.2229, 0.8776, 0.2133, 0.8823, 0.212, 0.8735, 0.2229, 0.8776, 0.3151, 0.8946, 0.3151, 0.9063, 0.3072, 0.9061, 0.3072, 0.9061, 0.305, 0.8972, 0.3151, 0.8946, 0.3151, 0.9063, 0.3127, 0.9127, 0.3072, 0.9061, 0.3231, 0.848, 0.3155, 0.8493, 0.3209, 0.8421, 0.3192, 0.8381, 0.3209, 0.8421, 0.3155, 0.8493, 0.3231, 0.8583, 0.3155, 0.8493, 0.3231, 0.848, 0.2471, 0.8472, 0.24, 0.8462, 0.2455, 0.841, 0.2455, 0.841, 0.24, 0.8462, 0.2434, 0.8385, 0.2356, 0.8402, 0.2402, 0.838, 0.2434, 0.8385, 0.24, 0.8462, 0.2279, 0.8491, 0.2356, 0.8402, 0.24, 0.8462, 0.2471, 0.8472, 0.2468, 0.8548, 0.24, 0.8462, 0.24, 0.8462, 0.2468, 0.8548, 0.2365, 0.8549, 0.24, 0.8462, 0.2365, 0.8549, 0.2279, 0.8491, 0.2468, 0.8548, 0.2448, 0.8631, 0.2365, 0.8549, 0.2365, 0.8549, 0.2336, 0.8627, 0.2279, 0.8491, 0.2365, 0.8549, 0.2448, 0.8631, 0.2336, 0.8627, 0.2271, 0.86, 0.2279, 0.8491, 0.2336, 0.8627, 0.2448, 0.8631, 0.2394, 0.8696, 0.2336, 0.8627, 0.2394, 0.8696, 0.2341, 0.8707, 0.2336, 0.8627, 0.2303, 0.8712, 0.2336, 0.8627, 0.2341, 0.8707, 0.1886, 0.9471, 0.1889, 0.9435, 0.1955, 0.9428, 0.1889, 0.9435, 0.1899, 0.9368, 0.1955, 0.9428, 0.2187, 0.898, 0.2216, 0.893, 0.223, 0.8956, 0.2196, 0.9014, 0.2187, 0.898, 0.2196, 0.9014, 0.2165, 0.9034, 0.216, 0.8997, 0.2128, 0.8993, 0.2128, 0.9029, 0.2082, 0.8987, 0.2089, 0.8957, 0.3209, 0.8421, 0.3192, 0.8381, 0.321, 0.8348, 0.3229, 0.8394, 0.3151, 0.9063, 0.3151, 0.8946, 0.3174, 0.8938, 0.3174, 0.9072, 0.3231, 0.8583, 0.3231, 0.848, 0.3255, 0.8463, 0.3255, 0.8582, 0.3127, 0.9127, 0.3151, 0.9063, 0.3174, 0.9072, 0.3147, 0.9154, 0.2402, 0.838, 0.2411, 0.8348, 0.2447, 0.8354, 0.2434, 0.8385, 0.3207, 0.8667, 0.3231, 0.8583, 0.3255, 0.8582, 0.3226, 0.8679, 0.1889, 0.9435, 0.1886, 0.9471, 0.1859, 0.9485, 0.1863, 0.9445, 0.3151, 0.8946, 0.309, 0.8841, 0.3105, 0.8822, 0.3174, 0.8938, 0.3176, 0.8731, 0.3207, 0.8667, 0.3226, 0.8679, 0.3191, 0.8753, 0.3231, 0.848, 0.3209, 0.8421, 0.3229, 0.8394, 0.3255, 0.8463])
me_circle.materials.append(mat_sunflower)
me_circle.use_remesh_preserve_volume = False
me_circle.use_remesh_preserve_attributes = False
me_circle.use_mirror_vertex_groups = False
me_circle.update()

# ---- objects
ob_sphere = bpy.data.objects.new('Sphere', me_sphere)
ob_circle = bpy.data.objects.new('Circle', me_circle)

# ---- transforms, parenting, visibility, modifiers, constraints
ob_sphere.location = (0.0, 0.0, 0.0)
ob_sphere.lineart.crease_threshold = 0.0
ob_circle.location = (0.0, -0.9087, 0.0)
ob_circle.rotation_euler = (1.571, -0.0, 0.0)
ob_circle.scale = (0.51, 0.51, 0.51)
ob_circle.lineart.crease_threshold = 0.0

# ---- collection membership
col_collection_1.objects.link(ob_sphere)
col_collection_1.objects.link(ob_circle)

# ---- scene / render settings (as saved in the file)
scene.frame_start = 1; scene.frame_end = 250; scene.frame_set(1)
scene.render.engine = 'CYCLES'
scene.render.resolution_percentage = 50
scene.render.dither_intensity = 0.0
scene.cycles.use_denoising = False
scene.cycles.samples = 128
scene.cycles.sampling_pattern = 'TABULATED_SOBOL'
scene.cycles.use_adaptive_sampling = False
scene.cycles.use_light_tree = False
scene.cycles.blur_glossy = 0.0
scene.cycles.sample_clamp_indirect = 0.0
scene.view_settings.view_transform = 'Standard'
bpy.context.view_layer.update()

# ---- added for rendering (the .blend has no active camera and no usable light): camera, sun
cam_auto = bpy.data.cameras.new('AutoCamera')
cam_auto.lens = 50.0
cam_auto.sensor_width = 36.0
cam_auto.clip_end = 1000.0
ob_auto_camera = bpy.data.objects.new('AutoCamera', cam_auto)
scene.collection.objects.link(ob_auto_camera)
ob_auto_camera.location = (13.1333, -16.2499, 10.6657)
ob_auto_camera.rotation_euler = (1.09748, -7.21219e-08, 0.694738)
scene.camera = ob_auto_camera
light_auto_sun = bpy.data.lights.new('AutoSun', 'SUN')
light_auto_sun.energy = 3.0
light_auto_sun.angle = 0.0523599
ob_auto_sun = bpy.data.objects.new('AutoSun', light_auto_sun)
scene.collection.objects.link(ob_auto_sun)
ob_auto_sun.rotation_euler = (0.872665, 0.174533, 0.523599)
bpy.context.view_layer.update()
